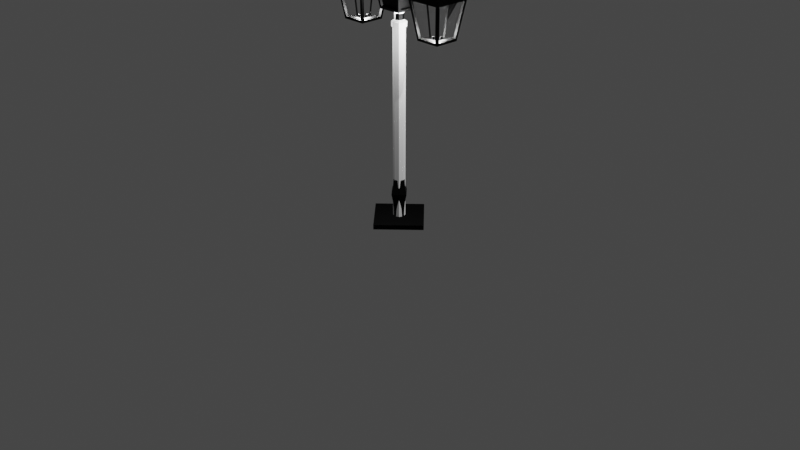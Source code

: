 # Source: Farol04.blend  (saved by Blender 3.6.13; exported with 4.5.12 LTS)
import bpy
from mathutils import Matrix  # noqa: F401  (used for matrix-valued properties, if any)

bpy.ops.wm.read_factory_settings(use_empty=True)
scene = bpy.context.scene
scene.name = 'Scene'

# ---- collections
col_collection = bpy.data.collections.new('Collection'); scene.collection.children.link(col_collection)
col_farol = bpy.data.collections.new('Farol'); scene.collection.children.link(col_farol)

# ---- materials (node trees are filled in below, after node groups)
mat_baseyposte = bpy.data.materials.new('BaseYPoste')
mat_baseyposte.alpha_threshold = 0.0
mat_baseyposte.use_transparent_shadow = False
mat_baseyposte.roughness = 0.5
mat_baseyposte.line_color = (0.0, 0.0, 0.0, 1.0)
mat_base_farol = bpy.data.materials.new('Base_Farol')
mat_base_farol.use_transparent_shadow = False
mat_vidrio = bpy.data.materials.new('Vidrio')
mat_vidrio.use_transparent_shadow = False
mat_vidrio.use_raytrace_refraction = True
mat_vidrio.use_screen_refraction = True
mat_vidrio.thickness_mode = 'SLAB'

# ---- material node trees
mat_baseyposte.use_nodes = True; mat_baseyposte.node_tree.nodes.clear()
_N = mat_baseyposte.node_tree.nodes; _L = mat_baseyposte.node_tree.links
n0 = _N.new('ShaderNodeOutputMaterial'); n0.name = 'Material Output'; n0.location = (300, 300)
n1 = _N.new('ShaderNodeBsdfPrincipled'); n1.name = 'Principled BSDF'; n1.location = (10, 300)
n1.distribution = 'GGX'
n1.subsurface_method = 'RANDOM_WALK_SKIN'
n1.inputs[0].default_value = (0.0, 0.0, 0.0, 1.0)
n1.inputs[1].default_value = 0.5
n1.inputs[3].default_value = 1.45
n1.inputs[13].default_value = 0.2
n1.inputs[27].default_value = (0.0, 0.0, 0.0, 1.0)
n1.inputs[28].default_value = 1.0
_L.new(n1.outputs[0], n0.inputs[0])
n0.is_active_output = True
mat_base_farol.use_nodes = True; mat_base_farol.node_tree.nodes.clear()
_N = mat_base_farol.node_tree.nodes; _L = mat_base_farol.node_tree.links
n0 = _N.new('ShaderNodeBsdfPrincipled'); n0.name = 'Principled BSDF'; n0.location = (10, 300)
n0.distribution = 'GGX'
n0.subsurface_method = 'RANDOM_WALK_SKIN'
n0.inputs[0].default_value = (0.0, 0.0, 0.0, 1.0)
n0.inputs[1].default_value = 0.9724
n0.inputs[3].default_value = 1.45
n0.inputs[13].default_value = 0.2
n0.inputs[27].default_value = (0.0, 0.0, 0.0, 1.0)
n0.inputs[28].default_value = 1.0
n1 = _N.new('ShaderNodeOutputMaterial'); n1.name = 'Material Output'; n1.location = (300, 300)
_L.new(n0.outputs[0], n1.inputs[0])
n1.is_active_output = True
mat_vidrio.use_nodes = True; mat_vidrio.node_tree.nodes.clear()
_N = mat_vidrio.node_tree.nodes; _L = mat_vidrio.node_tree.links
n0 = _N.new('ShaderNodeBsdfPrincipled'); n0.name = 'Principled BSDF'; n0.location = (10, 300)
n0.distribution = 'GGX'
n0.subsurface_method = 'RANDOM_WALK_SKIN'
n0.inputs[0].default_value = (1.0, 1.0, 1.0, 1.0)
n0.inputs[2].default_value = 0.0
n0.inputs[3].default_value = 1.45
n0.inputs[13].default_value = 0.0
n0.inputs[18].default_value = 1.0
n0.inputs[20].default_value = 0.02
n0.inputs[27].default_value = (0.0, 0.0, 0.0, 1.0)
n0.inputs[28].default_value = 1.0
n1 = _N.new('ShaderNodeOutputMaterial'); n1.name = 'Material Output'; n1.location = (300, 300)
n2 = _N.new('ShaderNodeValue'); n2.name = 'Value'; n2.location = (300, 140)
n2.outputs[0].default_value = 0.0
_L.new(n0.outputs[0], n1.inputs[0])
_L.new(n2.outputs[0], n1.inputs[3])
n1.is_active_output = True

# ---- world
world_world = bpy.data.worlds.new('World'); scene.world = world_world
world_world.use_nodes = True; world_world.node_tree.nodes.clear()
_N = world_world.node_tree.nodes; _L = world_world.node_tree.links
n0 = _N.new('ShaderNodeOutputWorld'); n0.name = 'World Output'; n0.location = (300, 300)
n1 = _N.new('ShaderNodeBackground'); n1.name = 'Background'; n1.location = (10, 300)
n1.inputs[0].default_value = (0.05088, 0.05088, 0.05088, 1.0)
_L.new(n1.outputs[0], n0.inputs[0])
n0.is_active_output = True
world_world.color = (0.05088, 0.05088, 0.05088)
world_world.use_sun_shadow = False
world_world.sun_shadow_jitter_overblur = 0.0

# ---- cameras
cam_camera = bpy.data.cameras.new('Camera')
cam_camera.clip_end = 100.0
cam_camera.ortho_scale = 7.314

# ---- lights
light_light = bpy.data.lights.new('Light', 'POINT')
light_light.transmission_factor = 0.0
light_light.energy = 1000.0
light_light.shadow_soft_size = 0.1
light_light.shadow_maximum_resolution = 0.006
light_light.use_absolute_resolution = True
light_point = bpy.data.lights.new('Point', 'POINT')
light_point.transmission_factor = 0.0
light_point.use_shadow = False
light_point.energy = 40.0
light_point.shadow_maximum_resolution = 0.006
light_point.use_absolute_resolution = True
light_point_001 = bpy.data.lights.new('Point.001', 'POINT')
light_point_001.transmission_factor = 0.0
light_point_001.use_shadow = False
light_point_001.energy = 40.0
light_point_001.shadow_maximum_resolution = 0.006
light_point_001.use_absolute_resolution = True
light_point_002 = bpy.data.lights.new('Point.002', 'POINT')
light_point_002.transmission_factor = 0.0
light_point_002.use_shadow = False
light_point_002.energy = 40.0
light_point_002.shadow_maximum_resolution = 0.006
light_point_002.use_absolute_resolution = True

# ---- meshes
me_cube = bpy.data.meshes.new('Cube')
me_cube.from_pydata([(0.0, 0.3536, 0.0), (0.3536, 0.0, 0.05), (-0.3536, 0.0, 0.0), (0.0, -0.3536, 0.0), (0.3536, 0.0, 0.0), (0.0, 0.3536, 0.05), (0.0, -0.3536, 0.05), (-0.3536, 0.0, 0.05)], [], [(2, 0, 4, 3), (3, 6, 7, 2), (0, 5, 1, 4), (4, 1, 6, 3), (2, 7, 5, 0), (7, 6, 1, 5)])
_uv = me_cube.uv_layers.new(name='UVMap')
_uv.uv.foreach_set('vector', [0.125, 0.5, 0.375, 0.5, 0.375, 0.75, 0.125, 0.75, 0.125, 0.75, 0.125, 0.75, 0.125, 0.5, 0.125, 0.5, 0.375, 0.5, 0.375, 0.5, 0.375, 0.75, 0.375, 0.75, 0.375, 0.75, 0.375, 0.75, 0.125, 0.75, 0.125, 0.75, 0.125, 0.5, 0.125, 0.5, 0.375, 0.5, 0.375, 0.5, 0.125, 0.5, 0.125, 0.75, 0.375, 0.75, 0.375, 0.5])
me_cube.materials.append(mat_baseyposte)
me_cube.use_mirror_vertex_groups = False
me_cube.update()
me_circle_001 = bpy.data.meshes.new('Circle.001')
me_circle_001.from_pydata([(-1.397e-09, 0.0625, 0.0), (-0.04419, 0.04419, 0.0), (-0.0625, 0.0, 0.0), (-0.04419, -0.04419, 0.0), (-1.397e-09, -0.0625, 0.0), (0.04419, -0.04419, 0.0), (0.0625, 0.0, 0.0), (0.04419, 0.04419, 0.0), (-1.397e-09, 0.0625, 2.0), (-0.04419, 0.04419, 2.0), (-0.0625, 0.0, 2.0), (-0.04419, -0.04419, 2.0), (-1.397e-09, -0.0625, 2.0), (0.04419, -0.04419, 2.0), (0.0625, 0.0, 2.0), (0.04419, 0.04419, 2.0), (-1.676e-09, 0.075, 2.0), (-0.05303, 0.05303, 2.0), (-0.075, 0.0, 2.0), (-0.05303, -0.05303, 2.0), (-1.676e-09, -0.075, 2.0), (0.05303, -0.05303, 2.0), (0.075, 0.0, 2.0), (0.05303, 0.05303, 2.0), (-1.676e-09, 0.075, 2.05), (-0.05303, 0.05303, 2.05), (-0.075, 0.0, 2.05), (-0.05303, -0.05303, 2.05), (-1.676e-09, -0.075, 2.05), (0.05303, -0.05303, 2.05), (0.075, 0.0, 2.05), (0.05303, 0.05303, 2.05), (-6.054e-10, 0.0375, 2.075), (-0.02652, 0.02652, 2.075), (-0.0375, 0.0, 2.075), (-0.02652, -0.02652, 2.075), (-6.054e-10, -0.0375, 2.075), (0.02652, -0.02652, 2.075), (0.0375, 0.0, 2.075), (0.02652, 0.02652, 2.075), (-6.054e-10, 0.0375, 2.125), (-0.02652, 0.02652, 2.125), (-0.0375, 0.0, 2.125), (-0.02652, -0.02652, 2.125), (-6.054e-10, -0.0375, 2.125), (0.02652, -0.02652, 2.125), (0.0375, 0.0, 2.125), (0.02652, 0.02652, 2.125), (-1.863e-09, 0.09375, 2.175), (-0.06629, 0.06629, 2.175), (-0.09375, 0.0, 2.175), (-0.06629, -0.06629, 2.175), (-1.863e-09, -0.09375, 2.175), (0.06629, -0.06629, 2.175), (0.09375, 0.0, 2.175), (0.06629, 0.06629, 2.175)], [], [(2, 10, 9, 1), (7, 15, 14, 6), (5, 13, 12, 4), (3, 11, 10, 2), (1, 9, 8, 0), (0, 8, 15, 7), (6, 14, 13, 5), (4, 12, 11, 3), (1, 0, 7, 6, 5, 4, 3, 2), (14, 15, 23, 22), (12, 13, 21, 20), (10, 11, 19, 18), (8, 9, 17, 16), (15, 8, 16, 23), (13, 14, 22, 21), (11, 12, 20, 19), (9, 10, 18, 17), (22, 23, 31, 30), (20, 21, 29, 28), (18, 19, 27, 26), (16, 17, 25, 24), (23, 16, 24, 31), (21, 22, 30, 29), (19, 20, 28, 27), (17, 18, 26, 25), (27, 28, 36, 35), (25, 26, 34, 33), (30, 31, 39, 38), (28, 29, 37, 36), (26, 27, 35, 34), (24, 25, 33, 32), (31, 24, 32, 39), (29, 30, 38, 37), (39, 32, 40, 47), (37, 38, 46, 45), (35, 36, 44, 43), (33, 34, 42, 41), (38, 39, 47, 46), (36, 37, 45, 44), (34, 35, 43, 42), (32, 33, 41, 40), (40, 41, 49, 48), (47, 40, 48, 55), (45, 46, 54, 53), (43, 44, 52, 51), (41, 42, 50, 49), (46, 47, 55, 54), (44, 45, 53, 52), (42, 43, 51, 50), (49, 50, 51, 52, 53, 54, 55, 48)])
_uv = me_circle_001.uv_layers.new(name='UVMap')
_uv.uv.foreach_set('vector', [0.0, 0.0, 0.0, 0.0, 0.0, 0.0, 0.0, 0.0, 0.0, 0.0, 0.0, 0.0, 0.0, 0.0, 0.0, 0.0, 0.0, 0.0, 0.0, 0.0, 0.0, 0.0, 0.0, 0.0, 0.0, 0.0, 0.0, 0.0, 0.0, 0.0, 0.0, 0.0, 0.0, 0.0, 0.0, 0.0, 0.0, 0.0, 0.0, 0.0, 0.0, 0.0, 0.0, 0.0, 0.0, 0.0, 0.0, 0.0, 0.0, 0.0, 0.0, 0.0, 0.0, 0.0, 0.0, 0.0, 0.0, 0.0, 0.0, 0.0, 0.0, 0.0, 0.0, 0.0, 0.0, 0.0, 0.0, 0.0, 0.0, 0.0, 0.0, 0.0, 0.0, 0.0, 0.0, 0.0, 0.0, 0.0, 0.0, 0.0, 0.0, 0.0, 0.0, 0.0, 0.0, 0.0, 0.0, 0.0, 0.0, 0.0, 0.0, 0.0, 0.0, 0.0, 0.0, 0.0, 0.0, 0.0, 0.0, 0.0, 0.0, 0.0, 0.0, 0.0, 0.0, 0.0, 0.0, 0.0, 0.0, 0.0, 0.0, 0.0, 0.0, 0.0, 0.0, 0.0, 0.0, 0.0, 0.0, 0.0, 0.0, 0.0, 0.0, 0.0, 0.0, 0.0, 0.0, 0.0, 0.0, 0.0, 0.0, 0.0, 0.0, 0.0, 0.0, 0.0, 0.0, 0.0, 0.0, 0.0, 0.0, 0.0, 0.0, 0.0, 0.0, 0.0, 0.0, 0.0, 0.0, 0.0, 0.0, 0.0, 0.0, 0.0, 0.0, 0.0, 0.0, 0.0, 0.0, 0.0, 0.0, 0.0, 0.0, 0.0, 0.0, 0.0, 0.0, 0.0, 0.0, 0.0, 0.0, 0.0, 0.0, 0.0, 0.0, 0.0, 0.0, 0.0, 0.0, 0.0, 0.0, 0.0, 0.0, 0.0, 0.0, 0.0, 0.0, 0.0, 0.0, 0.0, 0.0, 0.0, 0.0, 0.0, 0.0, 0.0, 0.0, 0.0, 0.0, 0.0, 0.0, 0.0, 0.0, 0.0, 0.0, 0.0, 0.0, 0.0, 0.0, 0.0, 0.0, 0.0, 0.0, 0.0, 0.0, 0.0, 0.0, 0.0, 0.0, 0.0, 0.0, 0.0, 0.0, 0.0, 0.0, 0.0, 0.0, 0.0, 0.0, 0.0, 0.0, 0.0, 0.0, 0.0, 0.0, 0.0, 0.0, 0.0, 0.0, 0.0, 0.0, 0.0, 0.0, 0.0, 0.0, 0.0, 0.0, 0.0, 0.0, 0.0, 0.0, 0.0, 0.0, 0.0, 0.0, 0.0, 0.0, 0.0, 0.0, 0.0, 0.0, 0.0, 0.0, 0.0, 0.0, 0.0, 0.0, 0.0, 0.0, 0.0, 0.0, 0.0, 0.0, 0.0, 0.0, 0.0, 0.0, 0.0, 0.0, 0.0, 0.0, 0.0, 0.0, 0.0, 0.0, 0.0, 0.0, 0.0, 0.0, 0.0, 0.0, 0.0, 0.0, 0.0, 0.0, 0.0, 0.0, 0.0, 0.0, 0.0, 0.0, 0.0, 0.0, 0.0, 0.0, 0.0, 0.0, 0.0, 0.0, 0.0, 0.0, 0.0, 0.0, 0.0, 0.0, 0.0, 0.0, 0.0, 0.0, 0.0, 0.0, 0.0, 0.0, 0.0, 0.0, 0.0, 0.0, 0.0, 0.0, 0.0, 0.0, 0.0, 0.0, 0.0, 0.0, 0.0, 0.0, 0.0, 0.0, 0.0, 0.0, 0.0, 0.0, 0.0, 0.0, 0.0, 0.0, 0.0, 0.0, 0.0, 0.0, 0.0, 0.0, 0.0, 0.0, 0.0, 0.0, 0.0, 0.0, 0.0, 0.0, 0.0, 0.0, 0.0, 0.0, 0.0, 0.0, 0.0, 0.0, 0.0, 0.0, 0.0, 0.0, 0.0, 0.0, 0.0, 0.0, 0.0, 0.0, 0.0, 0.0, 0.0, 0.0, 0.0, 0.0, 0.0, 0.0, 0.0, 0.0, 0.0, 0.0, 0.0, 0.0, 0.0, 0.0, 0.0, 0.0, 0.0, 0.0, 0.0, 0.0, 0.0, 0.0, 0.0, 0.0, 0.0, 0.0, 0.0, 0.0, 0.0, 0.0, 0.0, 0.0, 0.0, 0.0, 0.0])
me_circle_001.update()
me_cube_001 = bpy.data.meshes.new('Cube.001')
me_cube_001.from_pydata([(0.1289, 0.1036, 2.195), (-0.1036, 0.1289, 2.195), (-0.1036, -0.1289, 2.195), (0.1036, -0.1289, 2.195), (0.1836, 0.1583, 2.545), (-0.1583, 0.1836, 2.545), (-0.1583, -0.1836, 2.545), (0.1583, -0.1836, 2.545), (0.2344, 0.2344, 2.57), (-0.2344, 0.2344, 2.57), (-0.2344, -0.2344, 2.57), (0.2344, -0.2344, 2.57), (0.2461, 0.2461, 2.62), (-0.2461, 0.2461, 2.62), (-0.2461, -0.2461, 2.62), (0.2461, -0.2461, 2.62), (0.1846, 0.1846, 2.62), (-0.1846, 0.1846, 2.62), (-0.1846, -0.1846, 2.62), (0.1846, -0.1846, 2.62), (0.0, 0.0, 2.92), (-0.09229, 0.09229, 2.72), (-0.06152, 0.06152, 2.82), (0.06152, 0.06152, 2.82), (0.09229, 0.09229, 2.72), (0.09229, -0.09229, 2.72), (0.06152, -0.06152, 2.82), (-0.06152, -0.06152, 2.82), (-0.09229, -0.09229, 2.72), (-0.01538, 0.01538, 2.87), (0.01538, -0.01538, 2.87), (0.01538, 0.01538, 2.87), (-0.01538, -0.01538, 2.87), (-0.1289, -0.1036, 2.195), (0.1289, -0.1036, 2.195), (-0.1836, -0.1583, 2.545), (0.1836, -0.1583, 2.545), (0.125, -0.125, 2.17), (0.1036, 0.1289, 2.195), (0.1875, -0.1875, 2.57), (0.1583, 0.1836, 2.545), (0.125, 0.125, 2.17), (-0.1289, 0.1036, 2.195), (0.1875, 0.1875, 2.57), (-0.1836, 0.1583, 2.545), (-0.125, 0.125, 2.17), (-0.125, -0.125, 2.17), (-0.1875, 0.1875, 2.57), (-0.1875, -0.1875, 2.57), (-0.1039, -0.1039, 2.199), (0.1039, -0.1039, 2.199), (-0.1586, -0.1586, 2.549), (0.1586, -0.1586, 2.549), (0.1039, 0.1039, 2.199), (0.1586, 0.1586, 2.549), (-0.1039, 0.1039, 2.199), (-0.1586, 0.1586, 2.549)], [], [(45, 41, 37, 46), (39, 43, 8, 11), (38, 1, 55, 53), (7, 6, 51, 52), (34, 0, 53, 50), (2, 3, 50, 49), (43, 47, 9, 8), (48, 39, 11, 10), (47, 48, 10, 9), (10, 11, 15, 14), (9, 10, 14, 13), (11, 8, 12, 15), (8, 9, 13, 12), (15, 12, 16, 19), (12, 13, 17, 16), (14, 15, 19, 18), (13, 14, 18, 17), (31, 29, 20), (32, 30, 20), (29, 32, 20), (30, 31, 20), (19, 16, 24, 25), (25, 24, 23, 26), (17, 18, 28, 21), (21, 28, 27, 22), (18, 19, 25, 28), (28, 25, 26, 27), (16, 17, 21, 24), (24, 21, 22, 23), (26, 23, 31, 30), (22, 27, 32, 29), (27, 26, 30, 32), (23, 22, 29, 31), (3, 2, 46, 37), (6, 7, 39, 48), (2, 6, 48, 46), (7, 3, 37, 39), (0, 34, 37, 41), (36, 4, 43, 39), (34, 36, 39, 37), (4, 0, 41, 43), (1, 38, 41, 45), (40, 5, 47, 43), (5, 1, 45, 47), (38, 40, 43, 41), (33, 42, 45, 46), (44, 35, 48, 47), (35, 33, 46, 48), (42, 44, 47, 45), (50, 52, 51, 49), (49, 51, 56, 55), (53, 54, 52, 50), (55, 56, 54, 53), (4, 36, 52, 54), (42, 33, 49, 55), (6, 2, 49, 51), (5, 40, 54, 56), (36, 34, 50, 52), (35, 44, 56, 51), (3, 7, 52, 50), (1, 5, 56, 55), (0, 4, 54, 53), (33, 35, 51, 49), (40, 38, 53, 54), (44, 42, 55, 56), (49, 50, 53, 55), (56, 54, 52, 51)])
_uv = me_cube_001.uv_layers.new(name='UVMap')
_uv.uv.foreach_set('vector', [0.125, 0.5, 0.375, 0.5, 0.375, 0.75, 0.125, 0.75, 0.375, 0.75, 0.375, 0.5, 0.375, 0.5, 0.375, 0.75, 0.3517, 0.5, 0.1483, 0.5, 0.1483, 0.5, 0.3517, 0.5, 0.3571, 0.75, 0.1429, 0.75, 0.1429, 0.75, 0.3571, 0.75, 0.375, 0.7267, 0.375, 0.5233, 0.375, 0.5233, 0.375, 0.7267, 0.1483, 0.75, 0.3517, 0.75, 0.3517, 0.75, 0.1483, 0.75, 0.375, 0.5, 0.125, 0.5, 0.125, 0.5, 0.375, 0.5, 0.125, 0.75, 0.375, 0.75, 0.375, 0.75, 0.125, 0.75, 0.125, 0.5, 0.125, 0.75, 0.125, 0.75, 0.125, 0.5, 0.125, 0.75, 0.375, 0.75, 0.375, 0.75, 0.125, 0.75, 0.125, 0.5, 0.125, 0.75, 0.125, 0.75, 0.125, 0.5, 0.375, 0.75, 0.375, 0.5, 0.375, 0.5, 0.375, 0.75, 0.375, 0.5, 0.125, 0.5, 0.125, 0.5, 0.375, 0.5, 0.375, 0.75, 0.375, 0.5, 0.375, 0.5, 0.375, 0.75, 0.375, 0.5, 0.125, 0.5, 0.125, 0.5, 0.375, 0.5, 0.125, 0.75, 0.375, 0.75, 0.375, 0.75, 0.125, 0.75, 0.125, 0.5, 0.125, 0.75, 0.125, 0.75, 0.125, 0.5, 0.375, 0.5, 0.125, 0.5, 0.375, 0.5, 0.125, 0.75, 0.375, 0.75, 0.125, 0.75, 0.125, 0.5, 0.125, 0.75, 0.125, 0.5, 0.375, 0.75, 0.375, 0.5, 0.375, 0.75, 0.375, 0.75, 0.375, 0.5, 0.375, 0.5, 0.375, 0.75, 0.375, 0.75, 0.375, 0.5, 0.375, 0.5, 0.375, 0.75, 0.125, 0.5, 0.125, 0.75, 0.125, 0.75, 0.125, 0.5, 0.125, 0.5, 0.125, 0.75, 0.125, 0.75, 0.125, 0.5, 0.125, 0.75, 0.375, 0.75, 0.375, 0.75, 0.125, 0.75, 0.125, 0.75, 0.375, 0.75, 0.375, 0.75, 0.125, 0.75, 0.375, 0.5, 0.125, 0.5, 0.125, 0.5, 0.375, 0.5, 0.375, 0.5, 0.125, 0.5, 0.125, 0.5, 0.375, 0.5, 0.375, 0.75, 0.375, 0.5, 0.375, 0.5, 0.375, 0.75, 0.125, 0.5, 0.125, 0.75, 0.125, 0.75, 0.125, 0.5, 0.125, 0.75, 0.375, 0.75, 0.375, 0.75, 0.125, 0.75, 0.375, 0.5, 0.125, 0.5, 0.125, 0.5, 0.375, 0.5, 0.3517, 0.75, 0.1483, 0.75, 0.125, 0.75, 0.375, 0.75, 0.1429, 0.75, 0.3571, 0.75, 0.375, 0.75, 0.125, 0.75, 0.1483, 0.75, 0.1429, 0.75, 0.125, 0.75, 0.125, 0.75, 0.3571, 0.75, 0.3517, 0.75, 0.375, 0.75, 0.375, 0.75, 0.375, 0.5233, 0.375, 0.7267, 0.375, 0.75, 0.375, 0.5, 0.375, 0.7321, 0.375, 0.5179, 0.375, 0.5, 0.375, 0.75, 0.375, 0.7267, 0.375, 0.7321, 0.375, 0.75, 0.375, 0.75, 0.375, 0.5179, 0.375, 0.5233, 0.375, 0.5, 0.375, 0.5, 0.1483, 0.5, 0.3517, 0.5, 0.375, 0.5, 0.125, 0.5, 0.3571, 0.5, 0.1429, 0.5, 0.125, 0.5, 0.375, 0.5, 0.1429, 0.5, 0.1483, 0.5, 0.125, 0.5, 0.125, 0.5, 0.3517, 0.5, 0.3571, 0.5, 0.375, 0.5, 0.375, 0.5, 0.125, 0.7267, 0.125, 0.5233, 0.125, 0.5, 0.125, 0.75, 0.125, 0.5179, 0.125, 0.7321, 0.125, 0.75, 0.125, 0.5, 0.125, 0.7321, 0.125, 0.7267, 0.125, 0.75, 0.125, 0.75, 0.125, 0.5233, 0.125, 0.5179, 0.125, 0.5, 0.125, 0.5, 0.3517, 0.75, 0.3571, 0.75, 0.1429, 0.75, 0.1483, 0.75, 0.125, 0.7267, 0.125, 0.7321, 0.125, 0.5179, 0.125, 0.5233, 0.375, 0.5233, 0.375, 0.5179, 0.375, 0.7321, 0.375, 0.7267, 0.1483, 0.5, 0.1429, 0.5, 0.3571, 0.5, 0.3517, 0.5, 0.375, 0.5179, 0.375, 0.7321, 0.375, 0.7321, 0.375, 0.5179, 0.125, 0.5233, 0.125, 0.7267, 0.125, 0.7267, 0.125, 0.5233, 0.1429, 0.75, 0.1483, 0.75, 0.1483, 0.75, 0.1429, 0.75, 0.1429, 0.5, 0.3571, 0.5, 0.3571, 0.5, 0.1429, 0.5, 0.375, 0.7321, 0.375, 0.7267, 0.375, 0.7267, 0.375, 0.7321, 0.125, 0.7321, 0.125, 0.5179, 0.125, 0.5179, 0.125, 0.7321, 0.3517, 0.75, 0.3571, 0.75, 0.3571, 0.75, 0.3517, 0.75, 0.1483, 0.5, 0.1429, 0.5, 0.1429, 0.5, 0.1483, 0.5, 0.375, 0.5233, 0.375, 0.5179, 0.375, 0.5179, 0.375, 0.5233, 0.125, 0.7267, 0.125, 0.7321, 0.125, 0.7321, 0.125, 0.7267, 0.3571, 0.5, 0.3517, 0.5, 0.3517, 0.5, 0.3571, 0.5, 0.125, 0.5179, 0.125, 0.5233, 0.125, 0.5233, 0.125, 0.5179, 0.0, 0.0, 0.0, 0.0, 0.0, 0.0, 0.0, 0.0, 0.0, 0.0, 0.0, 0.0, 0.0, 0.0, 0.0, 0.0])
me_cube_001.materials.append(mat_baseyposte)
me_cube_001.use_mirror_vertex_groups = False
me_cube_001.update()
me_beziercurve = bpy.data.meshes.new('BezierCurve')
me_beziercurve.from_pydata([(0.55, 0.0125, 2.847), (0.55, -0.025, 2.825), (0.55, -0.0125, 2.803), (0.55, 0.025, 2.825), (0.0, 0.0125, 2.546), (0.0, -0.025, 2.525), (0.0, -0.0125, 2.546), (0.0, -0.0125, 2.503), (0.0, 0.0125, 2.503), (0.0, 0.025, 2.525), (0.1013, 0.0125, 2.549), (0.1013, -0.0125, 2.549), (0.1048, -0.025, 2.528), (0.1082, -0.0125, 2.507), (0.1082, 0.0125, 2.507), (0.1048, 0.025, 2.528), (0.1687, 0.0125, 2.563), (0.1687, -0.0125, 2.563), (0.1772, -0.025, 2.543), (0.1858, -0.0125, 2.524), (0.1858, 0.0125, 2.524), (0.1772, 0.025, 2.543), (0.2093, 0.0125, 2.587), (0.2093, -0.0125, 2.587), (0.2239, -0.025, 2.571), (0.2386, -0.0125, 2.555), (0.2386, 0.0125, 2.555), (0.2239, 0.025, 2.571), (0.2324, 0.0125, 2.619), (0.2324, -0.0125, 2.619), (0.2515, -0.025, 2.609), (0.2706, -0.0125, 2.599), (0.2706, 0.0125, 2.599), (0.2515, 0.025, 2.609), (0.2454, 0.0125, 2.66), (0.2454, -0.0125, 2.66), (0.2663, -0.025, 2.655), (0.2872, -0.0125, 2.65), (0.2872, 0.0125, 2.65), (0.2663, 0.025, 2.655), (0.2538, 0.0125, 2.709), (0.2538, -0.0125, 2.709), (0.275, -0.025, 2.706), (0.2962, -0.0125, 2.703), (0.2962, 0.0125, 2.703), (0.275, 0.025, 2.706), (0.2628, 0.0125, 2.758), (0.2628, -0.0125, 2.758), (0.2834, -0.025, 2.752), (0.304, -0.0125, 2.746), (0.304, 0.0125, 2.746), (0.2834, 0.025, 2.752), (0.2805, 0.0125, 2.799), (0.2805, -0.0125, 2.799), (0.2977, -0.025, 2.786), (0.3149, -0.0125, 2.773), (0.3149, 0.0125, 2.773), (0.2977, 0.025, 2.786), (0.3142, 0.0125, 2.828), (0.3142, -0.0125, 2.828), (0.3246, -0.025, 2.809), (0.335, -0.0125, 2.79), (0.335, 0.0125, 2.79), (0.3246, 0.025, 2.809), (0.3666, 0.0125, 2.843), (0.3666, -0.0125, 2.843), (0.3711, -0.025, 2.822), (0.3755, -0.0125, 2.801), (0.3755, 0.0125, 2.801), (0.3711, 0.025, 2.822), (0.4425, 0.0125, 2.847), (0.4425, -0.0125, 2.847), (0.4439, -0.025, 2.826), (0.4453, -0.0125, 2.804), (0.4453, 0.0125, 2.804), (0.4439, 0.025, 2.826), (0.55, -0.0125, 2.847), (0.55, 0.0125, 2.803), (0.6289, 0.1036, 1.995), (0.3964, 0.1289, 1.995), (0.3964, -0.1289, 1.995), (0.6036, -0.1289, 1.995), (0.6836, 0.1583, 2.345), (0.3417, 0.1836, 2.345), (0.3417, -0.1836, 2.345), (0.6583, -0.1836, 2.345), (0.7344, 0.2344, 2.37), (0.2656, 0.2344, 2.37), (0.2656, -0.2344, 2.37), (0.7344, -0.2344, 2.37), (0.7461, 0.2461, 2.42), (0.2539, 0.2461, 2.42), (0.2539, -0.2461, 2.42), (0.7461, -0.2461, 2.42), (0.6846, 0.1846, 2.42), (0.3154, 0.1846, 2.42), (0.3154, -0.1846, 2.42), (0.6846, -0.1846, 2.42), (0.4077, 0.09229, 2.52), (0.4385, 0.06152, 2.62), (0.5615, 0.06152, 2.62), (0.5923, 0.09229, 2.52), (0.5923, -0.09229, 2.52), (0.5615, -0.06152, 2.62), (0.4385, -0.06152, 2.62), (0.4077, -0.09229, 2.52), (0.4921, 0.007881, 2.67), (0.5079, -0.007881, 2.67), (0.5079, 0.007881, 2.67), (0.4921, -0.007881, 2.67), (0.3711, -0.1036, 1.995), (0.6289, -0.1036, 1.995), (0.3164, -0.1583, 2.345), (0.6836, -0.1583, 2.345), (0.625, -0.125, 1.97), (0.6036, 0.1289, 1.995), (0.6875, -0.1875, 2.37), (0.6583, 0.1836, 2.345), (0.625, 0.125, 1.97), (0.3711, 0.1036, 1.995), (0.6875, 0.1875, 2.37), (0.3164, 0.1583, 2.345), (0.375, 0.125, 1.97), (0.375, -0.125, 1.97), (0.3125, 0.1875, 2.37), (0.3125, -0.1875, 2.37), (0.3961, -0.1039, 1.999), (0.6039, -0.1039, 1.999), (0.3414, -0.1586, 2.349), (0.6586, -0.1586, 2.349), (0.6039, 0.1039, 1.999), (0.6586, 0.1586, 2.349), (0.3961, 0.1039, 1.999), (0.3414, 0.1586, 2.349), (0.0, 0.3536, 0.0), (0.07071, 0.0, 0.05), (0.0, -0.3536, 0.0), (0.3536, 0.0, 0.0), (0.0, 0.07071, 0.05), (0.0, -0.07071, 0.05), (0.0, 0.04625, 0.025), (0.0, -0.04625, 0.025), (0.0327, -0.0327, 0.025), (0.04625, 0.0, 0.025), (0.0327, 0.0327, 0.025), (0.0, 0.04625, 2.5), (0.0, -0.04625, 2.5), (0.0327, -0.0327, 2.5), (0.04625, 0.0, 2.5), (0.0327, 0.0327, 2.5), (0.0, 0.0555, 2.5), (0.0, -0.0555, 2.5), (0.03924, -0.03924, 2.5), (0.0555, 0.0, 2.5), (0.03924, 0.03924, 2.5), (0.0, 0.0555, 2.55), (0.0, -0.0555, 2.55), (0.03924, -0.03924, 2.55), (0.0555, 0.0, 2.55), (0.03924, 0.03924, 2.55), (0.0, 0.0375, 2.575), (0.0, -0.0375, 2.575), (0.02652, -0.02652, 2.575), (0.0375, 0.0, 2.575), (0.02652, 0.02652, 2.575), (0.0, 0.0375, 2.625), (0.0, -0.0375, 2.625), (0.02652, -0.02652, 2.625), (0.0375, 0.0, 2.625), (0.02652, 0.02652, 2.625), (0.3536, 0.0, 0.05), (0.0, 0.3536, 0.05), (0.0, -0.3536, 0.05), (0.1061, 0.0, 0.3), (0.0, 0.1061, 0.3), (0.0, -0.1061, 0.3), (0.0, 0.08353, 0.375), (0.08353, 0.0, 0.375), (0.0, -0.08353, 0.375), (0.07425, 0.0, 0.1333), (0.08485, 0.0, 0.2167), (0.0, -0.08485, 0.2167), (0.0, -0.07425, 0.1333), (0.0, 0.08485, 0.2167), (0.0, 0.07425, 0.1333), (0.07248, 4.657e-10, 0.45), (0.07981, 0.0, 0.445), (0.0, 0.07981, 0.445), (0.0, 0.07248, 0.45), (0.0, -0.07248, 0.45), (0.0, -0.07981, 0.445), (0.0, 0.009375, 2.645), (0.0, -0.009375, 2.645), (0.006629, -0.006629, 2.645), (0.009375, 0.0, 2.645), (0.006629, 0.006629, 2.645), (0.0, 0.045, 2.625), (0.0, -0.045, 2.625), (0.03182, -0.03182, 2.625), (0.045, 0.0, 2.625), (0.03182, 0.03182, 2.625), (0.0, 0.045, 2.645), (0.0, -0.045, 2.645), (0.03182, -0.03182, 2.645), (0.045, 0.0, 2.645), (0.03182, 0.03182, 2.645), (0.0, 0.009375, 2.67), (0.0, -0.009375, 2.67), (0.006629, -0.006629, 2.67), (0.009375, 0.0, 2.67), (0.006629, 0.006629, 2.67), (0.5103, -0.01031, 1.98), (0.5, -0.01457, 1.98), (0.5146, 0.0, 1.98), (0.5103, 0.01031, 1.98), (0.5, 0.01457, 1.98), (0.4897, -0.01031, 1.98), (0.4854, 0.0, 1.98), (0.4897, 0.01031, 1.98), (0.5103, -0.01031, 2.03), (0.5, -0.01457, 2.03), (0.5146, 0.0, 2.03), (0.5103, 0.01031, 2.03), (0.5, 0.01457, 2.03), (0.4897, -0.01031, 2.03), (0.4854, 0.0, 2.03), (0.4897, 0.01031, 2.03), (0.5154, 0.01538, 2.67), (0.5154, -0.01538, 2.67), (0.4846, -0.01538, 2.67), (0.4846, 0.01538, 2.67), (0.4921, 0.007881, 2.82), (0.5079, -0.007881, 2.82), (0.5079, 0.007881, 2.82), (0.4921, -0.007881, 2.82), (-0.55, 0.0125, 2.847), (-0.55, -0.0125, 2.847), (-0.55, -0.025, 2.825), (-0.55, 0.0125, 2.803), (-0.55, 0.025, 2.825), (-0.1013, 0.0125, 2.549), (-0.1013, -0.0125, 2.549), (-0.1048, -0.025, 2.528), (-0.1082, -0.0125, 2.507), (-0.1082, 0.0125, 2.507), (-0.1048, 0.025, 2.528), (-0.1687, 0.0125, 2.563), (-0.1687, -0.0125, 2.563), (-0.1772, -0.025, 2.543), (-0.1858, -0.0125, 2.524), (-0.1858, 0.0125, 2.524), (-0.1772, 0.025, 2.543), (-0.2093, 0.0125, 2.587), (-0.2093, -0.0125, 2.587), (-0.2239, -0.025, 2.571), (-0.2386, -0.0125, 2.555), (-0.2386, 0.0125, 2.555), (-0.2239, 0.025, 2.571), (-0.2324, 0.0125, 2.619), (-0.2324, -0.0125, 2.619), (-0.2515, -0.025, 2.609), (-0.2706, -0.0125, 2.599), (-0.2706, 0.0125, 2.599), (-0.2515, 0.025, 2.609), (-0.2454, 0.0125, 2.66), (-0.2454, -0.0125, 2.66), (-0.2663, -0.025, 2.655), (-0.2872, -0.0125, 2.65), (-0.2872, 0.0125, 2.65), (-0.2663, 0.025, 2.655), (-0.2538, 0.0125, 2.709), (-0.2538, -0.0125, 2.709), (-0.275, -0.025, 2.706), (-0.2962, -0.0125, 2.703), (-0.2962, 0.0125, 2.703), (-0.275, 0.025, 2.706), (-0.2628, 0.0125, 2.758), (-0.2628, -0.0125, 2.758), (-0.2834, -0.025, 2.752), (-0.304, -0.0125, 2.746), (-0.304, 0.0125, 2.746), (-0.2834, 0.025, 2.752), (-0.2805, 0.0125, 2.799), (-0.2805, -0.0125, 2.799), (-0.2977, -0.025, 2.786), (-0.3149, -0.0125, 2.773), (-0.3149, 0.0125, 2.773), (-0.2977, 0.025, 2.786), (-0.3142, 0.0125, 2.828), (-0.3142, -0.0125, 2.828), (-0.3246, -0.025, 2.809), (-0.335, -0.0125, 2.79), (-0.335, 0.0125, 2.79), (-0.3246, 0.025, 2.809), (-0.3666, 0.0125, 2.843), (-0.3666, -0.0125, 2.843), (-0.3711, -0.025, 2.822), (-0.3755, -0.0125, 2.801), (-0.3755, 0.0125, 2.801), (-0.3711, 0.025, 2.822), (-0.4425, 0.0125, 2.847), (-0.4425, -0.0125, 2.847), (-0.4439, -0.025, 2.826), (-0.4453, -0.0125, 2.804), (-0.4453, 0.0125, 2.804), (-0.4439, 0.025, 2.826), (-0.55, -0.0125, 2.803), (-0.6289, 0.1036, 1.995), (-0.3964, 0.1289, 1.995), (-0.3964, -0.1289, 1.995), (-0.6036, -0.1289, 1.995), (-0.6836, 0.1583, 2.345), (-0.3417, 0.1836, 2.345), (-0.3417, -0.1836, 2.345), (-0.6583, -0.1836, 2.345), (-0.7344, 0.2344, 2.37), (-0.2656, 0.2344, 2.37), (-0.2656, -0.2344, 2.37), (-0.7344, -0.2344, 2.37), (-0.7461, 0.2461, 2.42), (-0.2539, 0.2461, 2.42), (-0.2539, -0.2461, 2.42), (-0.7461, -0.2461, 2.42), (-0.6846, 0.1846, 2.42), (-0.3154, 0.1846, 2.42), (-0.3154, -0.1846, 2.42), (-0.6846, -0.1846, 2.42), (-0.4077, 0.09229, 2.52), (-0.4385, 0.06152, 2.62), (-0.5615, 0.06152, 2.62), (-0.5923, 0.09229, 2.52), (-0.5923, -0.09229, 2.52), (-0.5615, -0.06152, 2.62), (-0.4385, -0.06152, 2.62), (-0.4077, -0.09229, 2.52), (-0.4921, 0.007881, 2.67), (-0.5079, -0.007881, 2.67), (-0.5079, 0.007881, 2.67), (-0.4921, -0.007881, 2.67), (-0.3711, -0.1036, 1.995), (-0.6289, -0.1036, 1.995), (-0.3164, -0.1583, 2.345), (-0.6836, -0.1583, 2.345), (-0.625, -0.125, 1.97), (-0.6036, 0.1289, 1.995), (-0.6875, -0.1875, 2.37), (-0.6583, 0.1836, 2.345), (-0.625, 0.125, 1.97), (-0.3711, 0.1036, 1.995), (-0.6875, 0.1875, 2.37), (-0.3164, 0.1583, 2.345), (-0.375, 0.125, 1.97), (-0.375, -0.125, 1.97), (-0.3125, 0.1875, 2.37), (-0.3125, -0.1875, 2.37), (-0.3961, -0.1039, 1.999), (-0.6039, -0.1039, 1.999), (-0.3414, -0.1586, 2.349), (-0.6586, -0.1586, 2.349), (-0.6039, 0.1039, 1.999), (-0.6586, 0.1586, 2.349), (-0.3961, 0.1039, 1.999), (-0.3414, 0.1586, 2.349), (-0.07071, 0.0, 0.05), (-0.3536, 0.0, 0.0), (-0.0327, -0.0327, 0.025), (-0.04625, 0.0, 0.025), (-0.0327, 0.0327, 0.025), (-0.0327, -0.0327, 2.5), (-0.04625, 0.0, 2.5), (-0.0327, 0.0327, 2.5), (-0.03924, -0.03924, 2.5), (-0.0555, 0.0, 2.5), (-0.03924, 0.03924, 2.5), (-0.03924, -0.03924, 2.55), (-0.0555, 0.0, 2.55), (-0.03924, 0.03924, 2.55), (-0.02652, -0.02652, 2.575), (-0.0375, 0.0, 2.575), (-0.02652, 0.02652, 2.575), (-0.02652, -0.02652, 2.625), (-0.0375, 0.0, 2.625), (-0.02652, 0.02652, 2.625), (-0.3536, 0.0, 0.05), (-0.1061, 0.0, 0.3), (-0.08353, 0.0, 0.375), (-0.07425, 0.0, 0.1333), (-0.08485, 0.0, 0.2167), (-0.07248, 4.657e-10, 0.45), (-0.07981, 0.0, 0.445), (-0.006629, -0.006629, 2.645), (-0.009375, 0.0, 2.645), (-0.006629, 0.006629, 2.645), (-0.03182, -0.03182, 2.625), (-0.045, 0.0, 2.625), (-0.03182, 0.03182, 2.625), (-0.03182, -0.03182, 2.645), (-0.045, 0.0, 2.645), (-0.03182, 0.03182, 2.645), (-0.006629, -0.006629, 2.67), (-0.009375, 0.0, 2.67), (-0.006629, 0.006629, 2.67), (-0.5103, -0.01031, 1.98), (-0.5, -0.01457, 1.98), (-0.5146, 0.0, 1.98), (-0.5103, 0.01031, 1.98), (-0.5, 0.01457, 1.98), (-0.4897, -0.01031, 1.98), (-0.4854, 0.0, 1.98), (-0.4897, 0.01031, 1.98), (-0.5103, -0.01031, 2.03), (-0.5, -0.01457, 2.03), (-0.5146, 0.0, 2.03), (-0.5103, 0.01031, 2.03), (-0.5, 0.01457, 2.03), (-0.4897, -0.01031, 2.03), (-0.4854, 0.0, 2.03), (-0.4897, 0.01031, 2.03), (-0.5154, 0.01538, 2.67), (-0.5154, -0.01538, 2.67), (-0.4846, -0.01538, 2.67), (-0.4846, 0.01538, 2.67), (-0.4921, 0.007881, 2.82), (-0.5079, -0.007881, 2.82), (-0.5079, 0.007881, 2.82), (-0.4921, -0.007881, 2.82)], [], [(239, 238, 306, 237, 236, 235), (2, 77, 3, 0, 76, 1), (4, 10, 15, 9), (6, 11, 10, 4), (5, 12, 11, 6), (7, 13, 12, 5), (8, 14, 13, 7), (9, 15, 14, 8), (10, 16, 21, 15), (11, 17, 16, 10), (12, 18, 17, 11), (13, 19, 18, 12), (14, 20, 19, 13), (15, 21, 20, 14), (16, 22, 27, 21), (17, 23, 22, 16), (18, 24, 23, 17), (19, 25, 24, 18), (20, 26, 25, 19), (21, 27, 26, 20), (22, 28, 33, 27), (23, 29, 28, 22), (24, 30, 29, 23), (25, 31, 30, 24), (26, 32, 31, 25), (27, 33, 32, 26), (28, 34, 39, 33), (29, 35, 34, 28), (30, 36, 35, 29), (31, 37, 36, 30), (32, 38, 37, 31), (33, 39, 38, 32), (34, 40, 45, 39), (35, 41, 40, 34), (36, 42, 41, 35), (37, 43, 42, 36), (38, 44, 43, 37), (39, 45, 44, 38), (40, 46, 51, 45), (41, 47, 46, 40), (42, 48, 47, 41), (43, 49, 48, 42), (44, 50, 49, 43), (45, 51, 50, 44), (46, 52, 57, 51), (47, 53, 52, 46), (48, 54, 53, 47), (49, 55, 54, 48), (50, 56, 55, 49), (51, 57, 56, 50), (52, 58, 63, 57), (53, 59, 58, 52), (54, 60, 59, 53), (55, 61, 60, 54), (56, 62, 61, 55), (57, 63, 62, 56), (58, 64, 69, 63), (59, 65, 64, 58), (60, 66, 65, 59), (61, 67, 66, 60), (62, 68, 67, 61), (63, 69, 68, 62), (64, 70, 75, 69), (65, 71, 70, 64), (66, 72, 71, 65), (67, 73, 72, 66), (68, 74, 73, 67), (69, 75, 74, 68), (70, 0, 3, 75), (71, 76, 0, 70), (72, 1, 76, 71), (73, 2, 1, 72), (74, 77, 2, 73), (75, 3, 77, 74), (122, 118, 114, 123), (116, 120, 86, 89), (115, 79, 132, 130), (85, 84, 128, 129), (111, 78, 130, 127), (80, 81, 127, 126), (120, 124, 87, 86), (125, 116, 89, 88), (124, 125, 88, 87), (88, 89, 93, 92), (87, 88, 92, 91), (89, 86, 90, 93), (86, 87, 91, 90), (93, 90, 94, 97), (90, 91, 95, 94), (92, 93, 97, 96), (91, 92, 96, 95), (109, 107, 232, 234), (97, 94, 101, 102), (102, 101, 100, 103), (95, 96, 105, 98), (98, 105, 104, 99), (96, 97, 102, 105), (105, 102, 103, 104), (94, 95, 98, 101), (101, 98, 99, 100), (103, 100, 227, 228), (99, 104, 229, 230), (104, 103, 228, 229), (100, 99, 230, 227), (81, 80, 123, 114), (84, 85, 116, 125), (80, 84, 125, 123), (85, 81, 114, 116), (78, 111, 114, 118), (113, 82, 120, 116), (111, 113, 116, 114), (82, 78, 118, 120), (79, 115, 118, 122), (117, 83, 124, 120), (83, 79, 122, 124), (115, 117, 120, 118), (110, 119, 122, 123), (121, 112, 125, 124), (112, 110, 123, 125), (119, 121, 124, 122), (127, 129, 128, 126), (126, 128, 133, 132), (130, 131, 129, 127), (132, 133, 131, 130), (82, 113, 129, 131), (119, 110, 126, 132), (84, 80, 126, 128), (83, 117, 131, 133), (113, 111, 127, 129), (112, 121, 133, 128), (81, 85, 129, 127), (79, 83, 133, 132), (78, 82, 131, 130), (110, 112, 128, 126), (117, 115, 130, 131), (121, 119, 132, 133), (126, 127, 130, 132), (133, 131, 129, 128), (134, 171, 170, 137), (137, 170, 172, 136), (181, 180, 173, 175), (148, 149, 154, 153), (146, 147, 152, 151), (149, 145, 150, 154), (147, 148, 153, 152), (151, 152, 157, 156), (154, 150, 155, 159), (158, 159, 164, 163), (156, 157, 162, 161), (159, 155, 160, 164), (157, 158, 163, 162), (164, 160, 165, 169), (162, 163, 168, 167), (163, 164, 169, 168), (161, 162, 167, 166), (194, 193, 203, 204), (147, 146, 141, 142), (149, 148, 143, 144), (140, 145, 149, 144), (143, 148, 147, 142), (138, 135, 170, 171), (135, 139, 172, 170), (180, 183, 174, 173), (178, 177, 186, 190), (177, 176, 187, 186), (175, 173, 177, 178), (173, 174, 176, 177), (135, 138, 184, 179), (179, 184, 183, 180), (139, 135, 179, 182), (182, 179, 180, 181), (186, 187, 188, 185), (190, 186, 185, 189), (193, 194, 209, 208), (193, 192, 202, 203), (199, 200, 205, 204), (197, 198, 203, 202), (200, 196, 201, 205), (198, 199, 204, 203), (166, 167, 198, 197), (195, 194, 204, 205), (167, 168, 199, 198), (191, 195, 205, 201), (168, 169, 200, 199), (169, 165, 196, 200), (194, 195, 210, 209), (192, 193, 208, 207), (195, 191, 206, 210), (136, 134, 137), (185, 188, 189), (218, 215, 223, 226), (153, 154, 159, 158), (152, 153, 158, 157), (212, 211, 213, 214, 215, 218, 217, 216), (220, 224, 225, 226, 223, 222, 221, 219), (216, 217, 225, 224), (215, 214, 222, 223), (213, 211, 219, 221), (217, 218, 226, 225), (212, 216, 224, 220), (214, 213, 221, 222), (211, 212, 220, 219), (108, 107, 228, 227), (109, 106, 230, 229), (107, 109, 229, 228), (106, 108, 227, 230), (233, 231, 234, 232), (107, 108, 233, 232), (108, 106, 231, 233), (106, 109, 234, 231), (4, 9, 245, 240), (6, 4, 240, 241), (5, 6, 241, 242), (7, 5, 242, 243), (8, 7, 243, 244), (9, 8, 244, 245), (240, 245, 251, 246), (241, 240, 246, 247), (242, 241, 247, 248), (243, 242, 248, 249), (244, 243, 249, 250), (245, 244, 250, 251), (246, 251, 257, 252), (247, 246, 252, 253), (248, 247, 253, 254), (249, 248, 254, 255), (250, 249, 255, 256), (251, 250, 256, 257), (252, 257, 263, 258), (253, 252, 258, 259), (254, 253, 259, 260), (255, 254, 260, 261), (256, 255, 261, 262), (257, 256, 262, 263), (258, 263, 269, 264), (259, 258, 264, 265), (260, 259, 265, 266), (261, 260, 266, 267), (262, 261, 267, 268), (263, 262, 268, 269), (264, 269, 275, 270), (265, 264, 270, 271), (266, 265, 271, 272), (267, 266, 272, 273), (268, 267, 273, 274), (269, 268, 274, 275), (270, 275, 281, 276), (271, 270, 276, 277), (272, 271, 277, 278), (273, 272, 278, 279), (274, 273, 279, 280), (275, 274, 280, 281), (276, 281, 287, 282), (277, 276, 282, 283), (278, 277, 283, 284), (279, 278, 284, 285), (280, 279, 285, 286), (281, 280, 286, 287), (282, 287, 293, 288), (283, 282, 288, 289), (284, 283, 289, 290), (285, 284, 290, 291), (286, 285, 291, 292), (287, 286, 292, 293), (288, 293, 299, 294), (289, 288, 294, 295), (290, 289, 295, 296), (291, 290, 296, 297), (292, 291, 297, 298), (293, 292, 298, 299), (294, 299, 305, 300), (295, 294, 300, 301), (296, 295, 301, 302), (297, 296, 302, 303), (298, 297, 303, 304), (299, 298, 304, 305), (300, 305, 239, 235), (301, 300, 235, 236), (302, 301, 236, 237), (303, 302, 237, 306), (304, 303, 306, 238), (305, 304, 238, 239), (351, 352, 343, 347), (345, 318, 315, 349), (344, 359, 361, 308), (314, 358, 357, 313), (340, 356, 359, 307), (309, 355, 356, 310), (349, 315, 316, 353), (354, 317, 318, 345), (353, 316, 317, 354), (317, 321, 322, 318), (316, 320, 321, 317), (318, 322, 319, 315), (315, 319, 320, 316), (322, 326, 323, 319), (319, 323, 324, 320), (321, 325, 326, 322), (320, 324, 325, 321), (338, 425, 423, 336), (326, 331, 330, 323), (331, 332, 329, 330), (324, 327, 334, 325), (327, 328, 333, 334), (325, 334, 331, 326), (334, 333, 332, 331), (323, 330, 327, 324), (330, 329, 328, 327), (332, 419, 418, 329), (328, 421, 420, 333), (333, 420, 419, 332), (329, 418, 421, 328), (310, 343, 352, 309), (313, 354, 345, 314), (309, 352, 354, 313), (314, 345, 343, 310), (307, 347, 343, 340), (342, 345, 349, 311), (340, 343, 345, 342), (311, 349, 347, 307), (308, 351, 347, 344), (346, 349, 353, 312), (312, 353, 351, 308), (344, 347, 349, 346), (339, 352, 351, 348), (350, 353, 354, 341), (341, 354, 352, 339), (348, 351, 353, 350), (356, 355, 357, 358), (355, 361, 362, 357), (359, 356, 358, 360), (361, 359, 360, 362), (311, 360, 358, 342), (348, 361, 355, 339), (313, 357, 355, 309), (312, 362, 360, 346), (342, 358, 356, 340), (341, 357, 362, 350), (310, 356, 358, 314), (308, 361, 362, 312), (307, 359, 360, 311), (339, 355, 357, 341), (346, 360, 359, 344), (350, 362, 361, 348), (355, 361, 359, 356), (362, 357, 358, 360), (134, 364, 383, 171), (364, 136, 172, 383), (181, 175, 384, 387), (369, 372, 373, 370), (146, 151, 371, 368), (370, 373, 150, 145), (368, 371, 372, 369), (151, 156, 374, 371), (373, 376, 155, 150), (375, 378, 379, 376), (156, 161, 377, 374), (376, 379, 160, 155), (374, 377, 378, 375), (379, 382, 165, 160), (377, 380, 381, 378), (378, 381, 382, 379), (161, 166, 380, 377), (391, 397, 396, 390), (368, 365, 141, 146), (370, 367, 366, 369), (140, 367, 370, 145), (366, 365, 368, 369), (138, 171, 383, 363), (363, 383, 172, 139), (387, 384, 174, 183), (178, 190, 389, 385), (385, 389, 187, 176), (175, 178, 385, 384), (384, 385, 176, 174), (363, 386, 184, 138), (386, 387, 183, 184), (139, 182, 386, 363), (182, 181, 387, 386), (389, 388, 188, 187), (190, 189, 388, 389), (390, 399, 400, 391), (390, 396, 202, 192), (394, 397, 398, 395), (197, 202, 396, 393), (395, 398, 201, 196), (393, 396, 397, 394), (166, 197, 393, 380), (392, 398, 397, 391), (380, 393, 394, 381), (191, 201, 398, 392), (381, 394, 395, 382), (382, 395, 196, 165), (391, 400, 401, 392), (192, 207, 399, 390), (392, 401, 206, 191), (136, 364, 134), (388, 189, 188), (409, 417, 414, 406), (372, 375, 376, 373), (371, 374, 375, 372), (403, 407, 408, 409, 406, 405, 404, 402), (411, 410, 412, 413, 414, 417, 416, 415), (407, 415, 416, 408), (406, 414, 413, 405), (404, 412, 410, 402), (408, 416, 417, 409), (403, 411, 415, 407), (405, 413, 412, 404), (402, 410, 411, 403), (337, 418, 419, 336), (338, 420, 421, 335), (336, 419, 420, 338), (335, 421, 418, 337), (424, 423, 425, 422), (336, 423, 424, 337), (337, 424, 422, 335), (335, 422, 425, 338)])
me_beziercurve.polygons.foreach_set('material_index', [0, 0, 0, 0, 0, 0, 0, 0, 0, 0, 0, 0, 0, 0, 0, 0, 0, 0, 0, 0, 0, 0, 0, 0, 0, 0, 0, 0, 0, 0, 0, 0, 0, 0, 0, 0, 0, 0, 0, 0, 0, 0, 0, 0, 0, 0, 0, 0, 0, 0, 0, 0, 0, 0, 0, 0, 0, 0, 0, 0, 0, 0, 0, 0, 0, 0, 0, 0, 0, 0, 0, 0, 0, 0, 1, 1, 1, 1, 1, 1, 1, 1, 1, 1, 1, 1, 1, 1, 1, 1, 1, 1, 1, 1, 1, 1, 1, 1, 1, 1, 1, 1, 1, 1, 1, 1, 1, 1, 1, 1, 1, 1, 1, 1, 1, 1, 1, 1, 1, 1, 2, 2, 2, 2, 1, 1, 1, 1, 1, 1, 1, 1, 1, 1, 1, 1, 1, 1, 0, 0, 0, 1, 1, 1, 1, 1, 1, 1, 1, 1, 1, 1, 1, 1, 1, 1, 0, 0, 0, 0, 0, 0, 0, 0, 0, 0, 0, 0, 0, 0, 0, 0, 0, 1, 1, 1, 1, 1, 1, 1, 1, 1, 1, 1, 1, 1, 1, 1, 0, 0, 0, 1, 1, 0, 0, 0, 0, 0, 0, 0, 0, 0, 1, 1, 1, 1, 1, 1, 1, 1, 0, 0, 0, 0, 0, 0, 0, 0, 0, 0, 0, 0, 0, 0, 0, 0, 0, 0, 0, 0, 0, 0, 0, 0, 0, 0, 0, 0, 0, 0, 0, 0, 0, 0, 0, 0, 0, 0, 0, 0, 0, 0, 0, 0, 0, 0, 0, 0, 0, 0, 0, 0, 0, 0, 0, 0, 0, 0, 0, 0, 0, 0, 0, 0, 0, 0, 0, 0, 0, 0, 0, 0, 1, 1, 1, 1, 1, 1, 1, 1, 1, 1, 1, 1, 1, 1, 1, 1, 1, 1, 1, 1, 1, 1, 1, 1, 1, 1, 1, 1, 1, 1, 1, 1, 1, 1, 1, 1, 1, 1, 1, 1, 1, 1, 1, 1, 1, 1, 2, 2, 2, 2, 1, 1, 1, 1, 1, 1, 1, 1, 1, 1, 1, 1, 1, 1, 0, 0, 0, 1, 1, 1, 1, 1, 1, 1, 1, 1, 1, 1, 1, 1, 1, 1, 0, 0, 0, 0, 0, 0, 0, 0, 0, 0, 0, 0, 0, 0, 0, 0, 0, 1, 1, 1, 1, 1, 1, 1, 1, 1, 1, 1, 1, 1, 1, 1, 0, 0, 0, 1, 1, 0, 0, 0, 0, 0, 0, 0, 0, 0, 1, 1, 1, 1, 1, 1, 1, 1])
_uv = me_beziercurve.uv_layers.new(name='UVMap')
_uv.uv.foreach_set('vector', [1.0, 0.0, 0.8, 0.0, 0.6, 0.0, 0.4, 0.0, 0.2, 0.0, 0.0, 0.0, 1.0, 0.5, 1.0, 0.6667, 1.0, 0.8333, 1.0, 1.0, 1.0, 0.1667, 1.0, 0.3333, 0.0, 1.0, 0.08333, 1.0, 0.08333, 0.8333, 0.0, 0.8333, 0.0, 0.1667, 0.08333, 0.1667, 0.08333, 0.0, 0.0, 0.0, 0.0, 0.3333, 0.08333, 0.3333, 0.08333, 0.1667, 0.0, 0.1667, 0.0, 0.5, 0.08333, 0.5, 0.08333, 0.3333, 0.0, 0.3333, 0.0, 0.6667, 0.08333, 0.6667, 0.08333, 0.5, 0.0, 0.5, 0.0, 0.8333, 0.08333, 0.8333, 0.08333, 0.6667, 0.0, 0.6667, 0.08333, 1.0, 0.1667, 1.0, 0.1667, 0.8333, 0.08333, 0.8333, 0.08333, 0.1667, 0.1667, 0.1667, 0.1667, 0.0, 0.08333, 0.0, 0.08333, 0.3333, 0.1667, 0.3333, 0.1667, 0.1667, 0.08333, 0.1667, 0.08333, 0.5, 0.1667, 0.5, 0.1667, 0.3333, 0.08333, 0.3333, 0.08333, 0.6667, 0.1667, 0.6667, 0.1667, 0.5, 0.08333, 0.5, 0.08333, 0.8333, 0.1667, 0.8333, 0.1667, 0.6667, 0.08333, 0.6667, 0.1667, 1.0, 0.25, 1.0, 0.25, 0.8333, 0.1667, 0.8333, 0.1667, 0.1667, 0.25, 0.1667, 0.25, 0.0, 0.1667, 0.0, 0.1667, 0.3333, 0.25, 0.3333, 0.25, 0.1667, 0.1667, 0.1667, 0.1667, 0.5, 0.25, 0.5, 0.25, 0.3333, 0.1667, 0.3333, 0.1667, 0.6667, 0.25, 0.6667, 0.25, 0.5, 0.1667, 0.5, 0.1667, 0.8333, 0.25, 0.8333, 0.25, 0.6667, 0.1667, 0.6667, 0.25, 1.0, 0.3333, 1.0, 0.3333, 0.8333, 0.25, 0.8333, 0.25, 0.1667, 0.3333, 0.1667, 0.3333, 0.0, 0.25, 0.0, 0.25, 0.3333, 0.3333, 0.3333, 0.3333, 0.1667, 0.25, 0.1667, 0.25, 0.5, 0.3333, 0.5, 0.3333, 0.3333, 0.25, 0.3333, 0.25, 0.6667, 0.3333, 0.6667, 0.3333, 0.5, 0.25, 0.5, 0.25, 0.8333, 0.3333, 0.8333, 0.3333, 0.6667, 0.25, 0.6667, 0.3333, 1.0, 0.4167, 1.0, 0.4167, 0.8333, 0.3333, 0.8333, 0.3333, 0.1667, 0.4167, 0.1667, 0.4167, 0.0, 0.3333, 0.0, 0.3333, 0.3333, 0.4167, 0.3333, 0.4167, 0.1667, 0.3333, 0.1667, 0.3333, 0.5, 0.4167, 0.5, 0.4167, 0.3333, 0.3333, 0.3333, 0.3333, 0.6667, 0.4167, 0.6667, 0.4167, 0.5, 0.3333, 0.5, 0.3333, 0.8333, 0.4167, 0.8333, 0.4167, 0.6667, 0.3333, 0.6667, 0.4167, 1.0, 0.5, 1.0, 0.5, 0.8333, 0.4167, 0.8333, 0.4167, 0.1667, 0.5, 0.1667, 0.5, 0.0, 0.4167, 0.0, 0.4167, 0.3333, 0.5, 0.3333, 0.5, 0.1667, 0.4167, 0.1667, 0.4167, 0.5, 0.5, 0.5, 0.5, 0.3333, 0.4167, 0.3333, 0.4167, 0.6667, 0.5, 0.6667, 0.5, 0.5, 0.4167, 0.5, 0.4167, 0.8333, 0.5, 0.8333, 0.5, 0.6667, 0.4167, 0.6667, 0.5, 1.0, 0.5833, 1.0, 0.5833, 0.8333, 0.5, 0.8333, 0.5, 0.1667, 0.5833, 0.1667, 0.5833, 0.0, 0.5, 0.0, 0.5, 0.3333, 0.5833, 0.3333, 0.5833, 0.1667, 0.5, 0.1667, 0.5, 0.5, 0.5833, 0.5, 0.5833, 0.3333, 0.5, 0.3333, 0.5, 0.6667, 0.5833, 0.6667, 0.5833, 0.5, 0.5, 0.5, 0.5, 0.8333, 0.5833, 0.8333, 0.5833, 0.6667, 0.5, 0.6667, 0.5833, 1.0, 0.6667, 1.0, 0.6667, 0.8333, 0.5833, 0.8333, 0.5833, 0.1667, 0.6667, 0.1667, 0.6667, 0.0, 0.5833, 0.0, 0.5833, 0.3333, 0.6667, 0.3333, 0.6667, 0.1667, 0.5833, 0.1667, 0.5833, 0.5, 0.6667, 0.5, 0.6667, 0.3333, 0.5833, 0.3333, 0.5833, 0.6667, 0.6667, 0.6667, 0.6667, 0.5, 0.5833, 0.5, 0.5833, 0.8333, 0.6667, 0.8333, 0.6667, 0.6667, 0.5833, 0.6667, 0.6667, 1.0, 0.75, 1.0, 0.75, 0.8333, 0.6667, 0.8333, 0.6667, 0.1667, 0.75, 0.1667, 0.75, 0.0, 0.6667, 0.0, 0.6667, 0.3333, 0.75, 0.3333, 0.75, 0.1667, 0.6667, 0.1667, 0.6667, 0.5, 0.75, 0.5, 0.75, 0.3333, 0.6667, 0.3333, 0.6667, 0.6667, 0.75, 0.6667, 0.75, 0.5, 0.6667, 0.5, 0.6667, 0.8333, 0.75, 0.8333, 0.75, 0.6667, 0.6667, 0.6667, 0.75, 1.0, 0.8333, 1.0, 0.8333, 0.8333, 0.75, 0.8333, 0.75, 0.1667, 0.8333, 0.1667, 0.8333, 0.0, 0.75, 0.0, 0.75, 0.3333, 0.8333, 0.3333, 0.8333, 0.1667, 0.75, 0.1667, 0.75, 0.5, 0.8333, 0.5, 0.8333, 0.3333, 0.75, 0.3333, 0.75, 0.6667, 0.8333, 0.6667, 0.8333, 0.5, 0.75, 0.5, 0.75, 0.8333, 0.8333, 0.8333, 0.8333, 0.6667, 0.75, 0.6667, 0.8333, 1.0, 0.9167, 1.0, 0.9167, 0.8333, 0.8333, 0.8333, 0.8333, 0.1667, 0.9167, 0.1667, 0.9167, 0.0, 0.8333, 0.0, 0.8333, 0.3333, 0.9167, 0.3333, 0.9167, 0.1667, 0.8333, 0.1667, 0.8333, 0.5, 0.9167, 0.5, 0.9167, 0.3333, 0.8333, 0.3333, 0.8333, 0.6667, 0.9167, 0.6667, 0.9167, 0.5, 0.8333, 0.5, 0.8333, 0.8333, 0.9167, 0.8333, 0.9167, 0.6667, 0.8333, 0.6667, 0.9167, 1.0, 1.0, 1.0, 1.0, 0.8333, 0.9167, 0.8333, 0.9167, 0.1667, 1.0, 0.1667, 1.0, 0.0, 0.9167, 0.0, 0.9167, 0.3333, 1.0, 0.3333, 1.0, 0.1667, 0.9167, 0.1667, 0.9167, 0.5, 1.0, 0.5, 1.0, 0.3333, 0.9167, 0.3333, 0.9167, 0.6667, 1.0, 0.6667, 1.0, 0.5, 0.9167, 0.5, 0.9167, 0.8333, 1.0, 0.8333, 1.0, 0.6667, 0.9167, 0.6667, 0.125, 0.5, 0.375, 0.5, 0.375, 0.75, 0.125, 0.75, 0.375, 0.75, 0.375, 0.5, 0.375, 0.5, 0.375, 0.75, 0.3517, 0.5, 0.1483, 0.5, 0.1483, 0.5, 0.3517, 0.5, 0.3571, 0.75, 0.1429, 0.75, 0.1429, 0.75, 0.3571, 0.75, 0.375, 0.7267, 0.375, 0.5233, 0.375, 0.5233, 0.375, 0.7267, 0.1483, 0.75, 0.3517, 0.75, 0.3517, 0.75, 0.1483, 0.75, 0.375, 0.5, 0.125, 0.5, 0.125, 0.5, 0.375, 0.5, 0.125, 0.75, 0.375, 0.75, 0.375, 0.75, 0.125, 0.75, 0.125, 0.5, 0.125, 0.75, 0.125, 0.75, 0.125, 0.5, 0.125, 0.75, 0.375, 0.75, 0.375, 0.75, 0.125, 0.75, 0.125, 0.5, 0.125, 0.75, 0.125, 0.75, 0.125, 0.5, 0.375, 0.75, 0.375, 0.5, 0.375, 0.5, 0.375, 0.75, 0.375, 0.5, 0.125, 0.5, 0.125, 0.5, 0.375, 0.5, 0.375, 0.75, 0.375, 0.5, 0.375, 0.5, 0.375, 0.75, 0.375, 0.5, 0.125, 0.5, 0.125, 0.5, 0.375, 0.5, 0.125, 0.75, 0.375, 0.75, 0.375, 0.75, 0.125, 0.75, 0.125, 0.5, 0.125, 0.75, 0.125, 0.75, 0.125, 0.5, 0.186, 0.689, 0.314, 0.689, 0.314, 0.689, 0.186, 0.689, 0.375, 0.75, 0.375, 0.5, 0.375, 0.5, 0.375, 0.75, 0.375, 0.75, 0.375, 0.5, 0.375, 0.5, 0.375, 0.75, 0.125, 0.5, 0.125, 0.75, 0.125, 0.75, 0.125, 0.5, 0.125, 0.5, 0.125, 0.75, 0.125, 0.75, 0.125, 0.5, 0.125, 0.75, 0.375, 0.75, 0.375, 0.75, 0.125, 0.75, 0.125, 0.75, 0.375, 0.75, 0.375, 0.75, 0.125, 0.75, 0.375, 0.5, 0.125, 0.5, 0.125, 0.5, 0.375, 0.5, 0.375, 0.5, 0.125, 0.5, 0.125, 0.5, 0.375, 0.5, 0.375, 0.75, 0.375, 0.5, 0.375, 0.5, 0.375, 0.75, 0.125, 0.5, 0.125, 0.75, 0.125, 0.75, 0.125, 0.5, 0.125, 0.75, 0.375, 0.75, 0.375, 0.75, 0.125, 0.75, 0.375, 0.5, 0.125, 0.5, 0.125, 0.5, 0.375, 0.5, 0.3517, 0.75, 0.1483, 0.75, 0.125, 0.75, 0.375, 0.75, 0.1429, 0.75, 0.3571, 0.75, 0.375, 0.75, 0.125, 0.75, 0.1483, 0.75, 0.1429, 0.75, 0.125, 0.75, 0.125, 0.75, 0.3571, 0.75, 0.3517, 0.75, 0.375, 0.75, 0.375, 0.75, 0.375, 0.5233, 0.375, 0.7267, 0.375, 0.75, 0.375, 0.5, 0.375, 0.7321, 0.375, 0.5179, 0.375, 0.5, 0.375, 0.75, 0.375, 0.7267, 0.375, 0.7321, 0.375, 0.75, 0.375, 0.75, 0.375, 0.5179, 0.375, 0.5233, 0.375, 0.5, 0.375, 0.5, 0.1483, 0.5, 0.3517, 0.5, 0.375, 0.5, 0.125, 0.5, 0.3571, 0.5, 0.1429, 0.5, 0.125, 0.5, 0.375, 0.5, 0.1429, 0.5, 0.1483, 0.5, 0.125, 0.5, 0.125, 0.5, 0.3517, 0.5, 0.3571, 0.5, 0.375, 0.5, 0.375, 0.5, 0.125, 0.7267, 0.125, 0.5233, 0.125, 0.5, 0.125, 0.75, 0.125, 0.5179, 0.125, 0.7321, 0.125, 0.75, 0.125, 0.5, 0.125, 0.7321, 0.125, 0.7267, 0.125, 0.75, 0.125, 0.75, 0.125, 0.5233, 0.125, 0.5179, 0.125, 0.5, 0.125, 0.5, 0.3517, 0.75, 0.3571, 0.75, 0.1429, 0.75, 0.1483, 0.75, 0.125, 0.7267, 0.125, 0.7321, 0.125, 0.5179, 0.125, 0.5233, 0.375, 0.5233, 0.375, 0.5179, 0.375, 0.7321, 0.375, 0.7267, 0.1483, 0.5, 0.1429, 0.5, 0.3571, 0.5, 0.3517, 0.5, 0.375, 0.5179, 0.375, 0.7321, 0.375, 0.7321, 0.375, 0.5179, 0.125, 0.5233, 0.125, 0.7267, 0.125, 0.7267, 0.125, 0.5233, 0.1429, 0.75, 0.1483, 0.75, 0.1483, 0.75, 0.1429, 0.75, 0.1429, 0.5, 0.3571, 0.5, 0.3571, 0.5, 0.1429, 0.5, 0.375, 0.7321, 0.375, 0.7267, 0.375, 0.7267, 0.375, 0.7321, 0.125, 0.7321, 0.125, 0.5179, 0.125, 0.5179, 0.125, 0.7321, 0.3517, 0.75, 0.3571, 0.75, 0.3571, 0.75, 0.3517, 0.75, 0.1483, 0.5, 0.1429, 0.5, 0.1429, 0.5, 0.1483, 0.5, 0.375, 0.5233, 0.375, 0.5179, 0.375, 0.5179, 0.375, 0.5233, 0.125, 0.7267, 0.125, 0.7321, 0.125, 0.7321, 0.125, 0.7267, 0.3571, 0.5, 0.3517, 0.5, 0.3517, 0.5, 0.3571, 0.5, 0.125, 0.5179, 0.125, 0.5233, 0.125, 0.5233, 0.125, 0.5179, 0.0, 0.0, 0.0, 0.0, 0.0, 0.0, 0.0, 0.0, 0.0, 0.0, 0.0, 0.0, 0.0, 0.0, 0.0, 0.0, 0.375, 0.5, 0.375, 0.5, 0.375, 0.75, 0.375, 0.75, 0.375, 0.75, 0.375, 0.75, 0.125, 0.75, 0.125, 0.75, 0.225, 0.65, 0.275, 0.65, 0.275, 0.65, 0.225, 0.65, 0.0, 0.0, 0.0, 0.0, 0.0, 0.0, 0.0, 0.0, 0.0, 0.0, 0.0, 0.0, 0.0, 0.0, 0.0, 0.0, 0.0, 0.0, 0.0, 0.0, 0.0, 0.0, 0.0, 0.0, 0.0, 0.0, 0.0, 0.0, 0.0, 0.0, 0.0, 0.0, 0.0, 0.0, 0.0, 0.0, 0.0, 0.0, 0.0, 0.0, 0.0, 0.0, 0.0, 0.0, 0.0, 0.0, 0.0, 0.0, 0.0, 0.0, 0.0, 0.0, 0.0, 0.0, 0.0, 0.0, 0.0, 0.0, 0.0, 0.0, 0.0, 0.0, 0.0, 0.0, 0.0, 0.0, 0.0, 0.0, 0.0, 0.0, 0.0, 0.0, 0.0, 0.0, 0.0, 0.0, 0.0, 0.0, 0.0, 0.0, 0.0, 0.0, 0.0, 0.0, 0.0, 0.0, 0.0, 0.0, 0.0, 0.0, 0.0, 0.0, 0.0, 0.0, 0.0, 0.0, 0.0, 0.0, 0.0, 0.0, 0.0, 0.0, 0.0, 0.0, 0.0, 0.0, 0.0, 0.0, 0.0, 0.0, 0.0, 0.0, 0.0, 0.0, 0.0, 0.0, 0.0, 0.0, 0.0, 0.0, 0.0, 0.0, 0.0, 0.0, 0.0, 0.0, 0.0, 0.0, 0.0, 0.0, 0.0, 0.0, 0.0, 0.0, 0.0, 0.0, 0.0, 0.0, 0.0, 0.0, 0.0, 0.0, 0.0, 0.0, 0.0, 0.0, 0.0, 0.0, 0.0, 0.0, 0.0, 0.0, 0.275, 0.6, 0.275, 0.65, 0.375, 0.75, 0.375, 0.5, 0.275, 0.65, 0.225, 0.65, 0.125, 0.75, 0.375, 0.75, 0.275, 0.65, 0.275, 0.6, 0.275, 0.6, 0.275, 0.65, 0.225, 0.65, 0.275, 0.65, 0.275, 0.65, 0.225, 0.65, 0.275, 0.65, 0.275, 0.6, 0.275, 0.6, 0.275, 0.65, 0.225, 0.65, 0.275, 0.65, 0.275, 0.65, 0.225, 0.65, 0.275, 0.65, 0.275, 0.6, 0.275, 0.6, 0.275, 0.65, 0.275, 0.65, 0.275, 0.6, 0.275, 0.6, 0.275, 0.65, 0.275, 0.65, 0.275, 0.6, 0.275, 0.6, 0.275, 0.65, 0.225, 0.65, 0.275, 0.65, 0.275, 0.65, 0.225, 0.65, 0.225, 0.65, 0.275, 0.65, 0.275, 0.65, 0.225, 0.65, 0.275, 0.65, 0.275, 0.6, 0.2728, 0.6022, 0.2728, 0.6478, 0.225, 0.65, 0.275, 0.65, 0.2728, 0.6478, 0.2272, 0.6478, 0.0, 0.0, 0.0, 0.0, 0.0, 0.0, 0.0, 0.0, 0.0, 0.0, 0.0, 0.0, 0.0, 0.0, 0.0, 0.0, 0.0, 0.0, 0.0, 0.0, 0.0, 0.0, 0.0, 0.0, 0.0, 0.0, 0.0, 0.0, 0.0, 0.0, 0.0, 0.0, 0.0, 0.0, 0.0, 0.0, 0.0, 0.0, 0.0, 0.0, 0.0, 0.0, 0.0, 0.0, 0.0, 0.0, 0.0, 0.0, 0.0, 0.0, 0.0, 0.0, 0.0, 0.0, 0.0, 0.0, 0.0, 0.0, 0.0, 0.0, 0.0, 0.0, 0.0, 0.0, 0.0, 0.0, 0.0, 0.0, 0.0, 0.0, 0.0, 0.0, 0.0, 0.0, 0.0, 0.0, 0.0, 0.0, 0.0, 0.0, 0.0, 0.0, 0.0, 0.0, 0.0, 0.0, 0.0, 0.0, 0.0, 0.0, 0.0, 0.0, 0.0, 0.0, 0.0, 0.0, 0.0, 0.0, 0.0, 0.0, 0.0, 0.0, 0.0, 0.0, 0.0, 0.0, 0.0, 0.0, 0.0, 0.0, 0.0, 0.0, 0.0, 0.0, 0.0, 0.0, 0.0, 0.0, 0.0, 0.0, 0.125, 0.75, 0.375, 0.5, 0.375, 0.75, 0.2728, 0.6478, 0.2728, 0.6022, 0.2272, 0.6478, 0.0, 0.0, 0.0, 0.0, 0.0, 0.0, 0.0, 0.0, 0.0, 0.0, 0.0, 0.0, 0.0, 0.0, 0.0, 0.0, 0.0, 0.0, 0.0, 0.0, 0.0, 0.0, 0.0, 0.0, 0.0, 0.0, 0.0, 0.0, 0.0, 0.0, 0.0, 0.0, 0.0, 0.0, 0.0, 0.0, 0.0, 0.0, 0.0, 0.0, 0.0, 0.0, 0.0, 0.0, 0.0, 0.0, 0.0, 0.0, 0.0, 0.0, 0.0, 0.0, 0.0, 0.0, 0.0, 0.0, 0.0, 0.0, 0.0, 0.0, 0.0, 0.0, 0.0, 0.0, 0.0, 0.0, 0.0, 0.0, 0.0, 0.0, 0.0, 0.0, 0.0, 0.0, 0.0, 0.0, 0.0, 0.0, 0.0, 0.0, 0.0, 0.0, 0.0, 0.0, 0.0, 0.0, 0.0, 0.0, 0.0, 0.0, 0.0, 0.0, 0.0, 0.0, 0.0, 0.0, 0.0, 0.0, 0.0, 0.0, 0.0, 0.0, 0.0, 0.0, 0.0, 0.0, 0.0, 0.0, 0.0, 0.0, 0.0, 0.0, 0.314, 0.561, 0.314, 0.689, 0.375, 0.75, 0.375, 0.5, 0.186, 0.689, 0.186, 0.561, 0.125, 0.5, 0.125, 0.75, 0.314, 0.689, 0.186, 0.689, 0.125, 0.75, 0.375, 0.75, 0.186, 0.561, 0.314, 0.561, 0.375, 0.5, 0.125, 0.5, 0.314, 0.561, 0.186, 0.561, 0.186, 0.689, 0.314, 0.689, 0.314, 0.689, 0.314, 0.561, 0.314, 0.561, 0.314, 0.689, 0.314, 0.561, 0.186, 0.561, 0.186, 0.561, 0.314, 0.561, 0.186, 0.561, 0.186, 0.689, 0.186, 0.689, 0.186, 0.561, 0.0, 1.0, 0.0, 0.8333, 0.08333, 0.8333, 0.08333, 1.0, 0.0, 0.1667, 0.0, 0.0, 0.08333, 0.0, 0.08333, 0.1667, 0.0, 0.3333, 0.0, 0.1667, 0.08333, 0.1667, 0.08333, 0.3333, 0.0, 0.5, 0.0, 0.3333, 0.08333, 0.3333, 0.08333, 0.5, 0.0, 0.6667, 0.0, 0.5, 0.08333, 0.5, 0.08333, 0.6667, 0.0, 0.8333, 0.0, 0.6667, 0.08333, 0.6667, 0.08333, 0.8333, 0.08333, 1.0, 0.08333, 0.8333, 0.1667, 0.8333, 0.1667, 1.0, 0.08333, 0.1667, 0.08333, 0.0, 0.1667, 0.0, 0.1667, 0.1667, 0.08333, 0.3333, 0.08333, 0.1667, 0.1667, 0.1667, 0.1667, 0.3333, 0.08333, 0.5, 0.08333, 0.3333, 0.1667, 0.3333, 0.1667, 0.5, 0.08333, 0.6667, 0.08333, 0.5, 0.1667, 0.5, 0.1667, 0.6667, 0.08333, 0.8333, 0.08333, 0.6667, 0.1667, 0.6667, 0.1667, 0.8333, 0.1667, 1.0, 0.1667, 0.8333, 0.25, 0.8333, 0.25, 1.0, 0.1667, 0.1667, 0.1667, 0.0, 0.25, 0.0, 0.25, 0.1667, 0.1667, 0.3333, 0.1667, 0.1667, 0.25, 0.1667, 0.25, 0.3333, 0.1667, 0.5, 0.1667, 0.3333, 0.25, 0.3333, 0.25, 0.5, 0.1667, 0.6667, 0.1667, 0.5, 0.25, 0.5, 0.25, 0.6667, 0.1667, 0.8333, 0.1667, 0.6667, 0.25, 0.6667, 0.25, 0.8333, 0.25, 1.0, 0.25, 0.8333, 0.3333, 0.8333, 0.3333, 1.0, 0.25, 0.1667, 0.25, 0.0, 0.3333, 0.0, 0.3333, 0.1667, 0.25, 0.3333, 0.25, 0.1667, 0.3333, 0.1667, 0.3333, 0.3333, 0.25, 0.5, 0.25, 0.3333, 0.3333, 0.3333, 0.3333, 0.5, 0.25, 0.6667, 0.25, 0.5, 0.3333, 0.5, 0.3333, 0.6667, 0.25, 0.8333, 0.25, 0.6667, 0.3333, 0.6667, 0.3333, 0.8333, 0.3333, 1.0, 0.3333, 0.8333, 0.4167, 0.8333, 0.4167, 1.0, 0.3333, 0.1667, 0.3333, 0.0, 0.4167, 0.0, 0.4167, 0.1667, 0.3333, 0.3333, 0.3333, 0.1667, 0.4167, 0.1667, 0.4167, 0.3333, 0.3333, 0.5, 0.3333, 0.3333, 0.4167, 0.3333, 0.4167, 0.5, 0.3333, 0.6667, 0.3333, 0.5, 0.4167, 0.5, 0.4167, 0.6667, 0.3333, 0.8333, 0.3333, 0.6667, 0.4167, 0.6667, 0.4167, 0.8333, 0.4167, 1.0, 0.4167, 0.8333, 0.5, 0.8333, 0.5, 1.0, 0.4167, 0.1667, 0.4167, 0.0, 0.5, 0.0, 0.5, 0.1667, 0.4167, 0.3333, 0.4167, 0.1667, 0.5, 0.1667, 0.5, 0.3333, 0.4167, 0.5, 0.4167, 0.3333, 0.5, 0.3333, 0.5, 0.5, 0.4167, 0.6667, 0.4167, 0.5, 0.5, 0.5, 0.5, 0.6667, 0.4167, 0.8333, 0.4167, 0.6667, 0.5, 0.6667, 0.5, 0.8333, 0.5, 1.0, 0.5, 0.8333, 0.5833, 0.8333, 0.5833, 1.0, 0.5, 0.1667, 0.5, 0.0, 0.5833, 0.0, 0.5833, 0.1667, 0.5, 0.3333, 0.5, 0.1667, 0.5833, 0.1667, 0.5833, 0.3333, 0.5, 0.5, 0.5, 0.3333, 0.5833, 0.3333, 0.5833, 0.5, 0.5, 0.6667, 0.5, 0.5, 0.5833, 0.5, 0.5833, 0.6667, 0.5, 0.8333, 0.5, 0.6667, 0.5833, 0.6667, 0.5833, 0.8333, 0.5833, 1.0, 0.5833, 0.8333, 0.6667, 0.8333, 0.6667, 1.0, 0.5833, 0.1667, 0.5833, 0.0, 0.6667, 0.0, 0.6667, 0.1667, 0.5833, 0.3333, 0.5833, 0.1667, 0.6667, 0.1667, 0.6667, 0.3333, 0.5833, 0.5, 0.5833, 0.3333, 0.6667, 0.3333, 0.6667, 0.5, 0.5833, 0.6667, 0.5833, 0.5, 0.6667, 0.5, 0.6667, 0.6667, 0.5833, 0.8333, 0.5833, 0.6667, 0.6667, 0.6667, 0.6667, 0.8333, 0.6667, 1.0, 0.6667, 0.8333, 0.75, 0.8333, 0.75, 1.0, 0.6667, 0.1667, 0.6667, 0.0, 0.75, 0.0, 0.75, 0.1667, 0.6667, 0.3333, 0.6667, 0.1667, 0.75, 0.1667, 0.75, 0.3333, 0.6667, 0.5, 0.6667, 0.3333, 0.75, 0.3333, 0.75, 0.5, 0.6667, 0.6667, 0.6667, 0.5, 0.75, 0.5, 0.75, 0.6667, 0.6667, 0.8333, 0.6667, 0.6667, 0.75, 0.6667, 0.75, 0.8333, 0.75, 1.0, 0.75, 0.8333, 0.8333, 0.8333, 0.8333, 1.0, 0.75, 0.1667, 0.75, 0.0, 0.8333, 0.0, 0.8333, 0.1667, 0.75, 0.3333, 0.75, 0.1667, 0.8333, 0.1667, 0.8333, 0.3333, 0.75, 0.5, 0.75, 0.3333, 0.8333, 0.3333, 0.8333, 0.5, 0.75, 0.6667, 0.75, 0.5, 0.8333, 0.5, 0.8333, 0.6667, 0.75, 0.8333, 0.75, 0.6667, 0.8333, 0.6667, 0.8333, 0.8333, 0.8333, 1.0, 0.8333, 0.8333, 0.9167, 0.8333, 0.9167, 1.0, 0.8333, 0.1667, 0.8333, 0.0, 0.9167, 0.0, 0.9167, 0.1667, 0.8333, 0.3333, 0.8333, 0.1667, 0.9167, 0.1667, 0.9167, 0.3333, 0.8333, 0.5, 0.8333, 0.3333, 0.9167, 0.3333, 0.9167, 0.5, 0.8333, 0.6667, 0.8333, 0.5, 0.9167, 0.5, 0.9167, 0.6667, 0.8333, 0.8333, 0.8333, 0.6667, 0.9167, 0.6667, 0.9167, 0.8333, 0.9167, 1.0, 0.9167, 0.8333, 1.0, 0.8333, 1.0, 1.0, 0.9167, 0.1667, 0.9167, 0.0, 1.0, 0.0, 1.0, 0.1667, 0.9167, 0.3333, 0.9167, 0.1667, 1.0, 0.1667, 1.0, 0.3333, 0.9167, 0.5, 0.9167, 0.3333, 1.0, 0.3333, 1.0, 0.5, 0.9167, 0.6667, 0.9167, 0.5, 1.0, 0.5, 1.0, 0.6667, 0.9167, 0.8333, 0.9167, 0.6667, 1.0, 0.6667, 1.0, 0.8333, 0.125, 0.5, 0.125, 0.75, 0.375, 0.75, 0.375, 0.5, 0.375, 0.75, 0.375, 0.75, 0.375, 0.5, 0.375, 0.5, 0.3517, 0.5, 0.3517, 0.5, 0.1483, 0.5, 0.1483, 0.5, 0.3571, 0.75, 0.3571, 0.75, 0.1429, 0.75, 0.1429, 0.75, 0.375, 0.7267, 0.375, 0.7267, 0.375, 0.5233, 0.375, 0.5233, 0.1483, 0.75, 0.1483, 0.75, 0.3517, 0.75, 0.3517, 0.75, 0.375, 0.5, 0.375, 0.5, 0.125, 0.5, 0.125, 0.5, 0.125, 0.75, 0.125, 0.75, 0.375, 0.75, 0.375, 0.75, 0.125, 0.5, 0.125, 0.5, 0.125, 0.75, 0.125, 0.75, 0.125, 0.75, 0.125, 0.75, 0.375, 0.75, 0.375, 0.75, 0.125, 0.5, 0.125, 0.5, 0.125, 0.75, 0.125, 0.75, 0.375, 0.75, 0.375, 0.75, 0.375, 0.5, 0.375, 0.5, 0.375, 0.5, 0.375, 0.5, 0.125, 0.5, 0.125, 0.5, 0.375, 0.75, 0.375, 0.75, 0.375, 0.5, 0.375, 0.5, 0.375, 0.5, 0.375, 0.5, 0.125, 0.5, 0.125, 0.5, 0.125, 0.75, 0.125, 0.75, 0.375, 0.75, 0.375, 0.75, 0.125, 0.5, 0.125, 0.5, 0.125, 0.75, 0.125, 0.75, 0.186, 0.689, 0.186, 0.689, 0.314, 0.689, 0.314, 0.689, 0.375, 0.75, 0.375, 0.75, 0.375, 0.5, 0.375, 0.5, 0.375, 0.75, 0.375, 0.75, 0.375, 0.5, 0.375, 0.5, 0.125, 0.5, 0.125, 0.5, 0.125, 0.75, 0.125, 0.75, 0.125, 0.5, 0.125, 0.5, 0.125, 0.75, 0.125, 0.75, 0.125, 0.75, 0.125, 0.75, 0.375, 0.75, 0.375, 0.75, 0.125, 0.75, 0.125, 0.75, 0.375, 0.75, 0.375, 0.75, 0.375, 0.5, 0.375, 0.5, 0.125, 0.5, 0.125, 0.5, 0.375, 0.5, 0.375, 0.5, 0.125, 0.5, 0.125, 0.5, 0.375, 0.75, 0.375, 0.75, 0.375, 0.5, 0.375, 0.5, 0.125, 0.5, 0.125, 0.5, 0.125, 0.75, 0.125, 0.75, 0.125, 0.75, 0.125, 0.75, 0.375, 0.75, 0.375, 0.75, 0.375, 0.5, 0.375, 0.5, 0.125, 0.5, 0.125, 0.5, 0.3517, 0.75, 0.375, 0.75, 0.125, 0.75, 0.1483, 0.75, 0.1429, 0.75, 0.125, 0.75, 0.375, 0.75, 0.3571, 0.75, 0.1483, 0.75, 0.125, 0.75, 0.125, 0.75, 0.1429, 0.75, 0.3571, 0.75, 0.375, 0.75, 0.375, 0.75, 0.3517, 0.75, 0.375, 0.5233, 0.375, 0.5, 0.375, 0.75, 0.375, 0.7267, 0.375, 0.7321, 0.375, 0.75, 0.375, 0.5, 0.375, 0.5179, 0.375, 0.7267, 0.375, 0.75, 0.375, 0.75, 0.375, 0.7321, 0.375, 0.5179, 0.375, 0.5, 0.375, 0.5, 0.375, 0.5233, 0.1483, 0.5, 0.125, 0.5, 0.375, 0.5, 0.3517, 0.5, 0.3571, 0.5, 0.375, 0.5, 0.125, 0.5, 0.1429, 0.5, 0.1429, 0.5, 0.125, 0.5, 0.125, 0.5, 0.1483, 0.5, 0.3517, 0.5, 0.375, 0.5, 0.375, 0.5, 0.3571, 0.5, 0.125, 0.7267, 0.125, 0.75, 0.125, 0.5, 0.125, 0.5233, 0.125, 0.5179, 0.125, 0.5, 0.125, 0.75, 0.125, 0.7321, 0.125, 0.7321, 0.125, 0.75, 0.125, 0.75, 0.125, 0.7267, 0.125, 0.5233, 0.125, 0.5, 0.125, 0.5, 0.125, 0.5179, 0.3517, 0.75, 0.1483, 0.75, 0.1429, 0.75, 0.3571, 0.75, 0.125, 0.7267, 0.125, 0.5233, 0.125, 0.5179, 0.125, 0.7321, 0.375, 0.5233, 0.375, 0.7267, 0.375, 0.7321, 0.375, 0.5179, 0.1483, 0.5, 0.3517, 0.5, 0.3571, 0.5, 0.1429, 0.5, 0.375, 0.5179, 0.375, 0.5179, 0.375, 0.7321, 0.375, 0.7321, 0.125, 0.5233, 0.125, 0.5233, 0.125, 0.7267, 0.125, 0.7267, 0.1429, 0.75, 0.1429, 0.75, 0.1483, 0.75, 0.1483, 0.75, 0.1429, 0.5, 0.1429, 0.5, 0.3571, 0.5, 0.3571, 0.5, 0.375, 0.7321, 0.375, 0.7321, 0.375, 0.7267, 0.375, 0.7267, 0.125, 0.7321, 0.125, 0.7321, 0.125, 0.5179, 0.125, 0.5179, 0.3517, 0.75, 0.3517, 0.75, 0.3571, 0.75, 0.3571, 0.75, 0.1483, 0.5, 0.1483, 0.5, 0.1429, 0.5, 0.1429, 0.5, 0.375, 0.5233, 0.375, 0.5233, 0.375, 0.5179, 0.375, 0.5179, 0.125, 0.7267, 0.125, 0.7267, 0.125, 0.7321, 0.125, 0.7321, 0.3571, 0.5, 0.3571, 0.5, 0.3517, 0.5, 0.3517, 0.5, 0.125, 0.5179, 0.125, 0.5179, 0.125, 0.5233, 0.125, 0.5233, 0.0, 0.0, 0.0, 0.0, 0.0, 0.0, 0.0, 0.0, 0.0, 0.0, 0.0, 0.0, 0.0, 0.0, 0.0, 0.0, 0.375, 0.5, 0.375, 0.75, 0.375, 0.75, 0.375, 0.5, 0.375, 0.75, 0.125, 0.75, 0.125, 0.75, 0.375, 0.75, 0.225, 0.65, 0.225, 0.65, 0.275, 0.65, 0.275, 0.65, 0.0, 0.0, 0.0, 0.0, 0.0, 0.0, 0.0, 0.0, 0.0, 0.0, 0.0, 0.0, 0.0, 0.0, 0.0, 0.0, 0.0, 0.0, 0.0, 0.0, 0.0, 0.0, 0.0, 0.0, 0.0, 0.0, 0.0, 0.0, 0.0, 0.0, 0.0, 0.0, 0.0, 0.0, 0.0, 0.0, 0.0, 0.0, 0.0, 0.0, 0.0, 0.0, 0.0, 0.0, 0.0, 0.0, 0.0, 0.0, 0.0, 0.0, 0.0, 0.0, 0.0, 0.0, 0.0, 0.0, 0.0, 0.0, 0.0, 0.0, 0.0, 0.0, 0.0, 0.0, 0.0, 0.0, 0.0, 0.0, 0.0, 0.0, 0.0, 0.0, 0.0, 0.0, 0.0, 0.0, 0.0, 0.0, 0.0, 0.0, 0.0, 0.0, 0.0, 0.0, 0.0, 0.0, 0.0, 0.0, 0.0, 0.0, 0.0, 0.0, 0.0, 0.0, 0.0, 0.0, 0.0, 0.0, 0.0, 0.0, 0.0, 0.0, 0.0, 0.0, 0.0, 0.0, 0.0, 0.0, 0.0, 0.0, 0.0, 0.0, 0.0, 0.0, 0.0, 0.0, 0.0, 0.0, 0.0, 0.0, 0.0, 0.0, 0.0, 0.0, 0.0, 0.0, 0.0, 0.0, 0.0, 0.0, 0.0, 0.0, 0.0, 0.0, 0.0, 0.0, 0.0, 0.0, 0.0, 0.0, 0.0, 0.0, 0.0, 0.0, 0.0, 0.0, 0.0, 0.0, 0.0, 0.0, 0.0, 0.0, 0.275, 0.6, 0.375, 0.5, 0.375, 0.75, 0.275, 0.65, 0.275, 0.65, 0.375, 0.75, 0.125, 0.75, 0.225, 0.65, 0.275, 0.65, 0.275, 0.65, 0.275, 0.6, 0.275, 0.6, 0.225, 0.65, 0.225, 0.65, 0.275, 0.65, 0.275, 0.65, 0.275, 0.65, 0.275, 0.65, 0.275, 0.6, 0.275, 0.6, 0.225, 0.65, 0.225, 0.65, 0.275, 0.65, 0.275, 0.65, 0.275, 0.65, 0.275, 0.65, 0.275, 0.6, 0.275, 0.6, 0.275, 0.65, 0.275, 0.65, 0.275, 0.6, 0.275, 0.6, 0.275, 0.65, 0.275, 0.65, 0.275, 0.6, 0.275, 0.6, 0.225, 0.65, 0.225, 0.65, 0.275, 0.65, 0.275, 0.65, 0.225, 0.65, 0.225, 0.65, 0.275, 0.65, 0.275, 0.65, 0.275, 0.65, 0.2728, 0.6478, 0.2728, 0.6022, 0.275, 0.6, 0.225, 0.65, 0.2272, 0.6478, 0.2728, 0.6478, 0.275, 0.65, 0.0, 0.0, 0.0, 0.0, 0.0, 0.0, 0.0, 0.0, 0.0, 0.0, 0.0, 0.0, 0.0, 0.0, 0.0, 0.0, 0.0, 0.0, 0.0, 0.0, 0.0, 0.0, 0.0, 0.0, 0.0, 0.0, 0.0, 0.0, 0.0, 0.0, 0.0, 0.0, 0.0, 0.0, 0.0, 0.0, 0.0, 0.0, 0.0, 0.0, 0.0, 0.0, 0.0, 0.0, 0.0, 0.0, 0.0, 0.0, 0.0, 0.0, 0.0, 0.0, 0.0, 0.0, 0.0, 0.0, 0.0, 0.0, 0.0, 0.0, 0.0, 0.0, 0.0, 0.0, 0.0, 0.0, 0.0, 0.0, 0.0, 0.0, 0.0, 0.0, 0.0, 0.0, 0.0, 0.0, 0.0, 0.0, 0.0, 0.0, 0.0, 0.0, 0.0, 0.0, 0.0, 0.0, 0.0, 0.0, 0.0, 0.0, 0.0, 0.0, 0.0, 0.0, 0.0, 0.0, 0.0, 0.0, 0.0, 0.0, 0.0, 0.0, 0.0, 0.0, 0.0, 0.0, 0.0, 0.0, 0.0, 0.0, 0.0, 0.0, 0.0, 0.0, 0.0, 0.0, 0.0, 0.0, 0.0, 0.0, 0.125, 0.75, 0.375, 0.75, 0.375, 0.5, 0.2728, 0.6478, 0.2272, 0.6478, 0.2728, 0.6022, 0.0, 0.0, 0.0, 0.0, 0.0, 0.0, 0.0, 0.0, 0.0, 0.0, 0.0, 0.0, 0.0, 0.0, 0.0, 0.0, 0.0, 0.0, 0.0, 0.0, 0.0, 0.0, 0.0, 0.0, 0.0, 0.0, 0.0, 0.0, 0.0, 0.0, 0.0, 0.0, 0.0, 0.0, 0.0, 0.0, 0.0, 0.0, 0.0, 0.0, 0.0, 0.0, 0.0, 0.0, 0.0, 0.0, 0.0, 0.0, 0.0, 0.0, 0.0, 0.0, 0.0, 0.0, 0.0, 0.0, 0.0, 0.0, 0.0, 0.0, 0.0, 0.0, 0.0, 0.0, 0.0, 0.0, 0.0, 0.0, 0.0, 0.0, 0.0, 0.0, 0.0, 0.0, 0.0, 0.0, 0.0, 0.0, 0.0, 0.0, 0.0, 0.0, 0.0, 0.0, 0.0, 0.0, 0.0, 0.0, 0.0, 0.0, 0.0, 0.0, 0.0, 0.0, 0.0, 0.0, 0.0, 0.0, 0.0, 0.0, 0.0, 0.0, 0.0, 0.0, 0.0, 0.0, 0.0, 0.0, 0.0, 0.0, 0.0, 0.0, 0.314, 0.561, 0.375, 0.5, 0.375, 0.75, 0.314, 0.689, 0.186, 0.689, 0.125, 0.75, 0.125, 0.5, 0.186, 0.561, 0.314, 0.689, 0.375, 0.75, 0.125, 0.75, 0.186, 0.689, 0.186, 0.561, 0.125, 0.5, 0.375, 0.5, 0.314, 0.561, 0.314, 0.561, 0.314, 0.689, 0.186, 0.689, 0.186, 0.561, 0.314, 0.689, 0.314, 0.689, 0.314, 0.561, 0.314, 0.561, 0.314, 0.561, 0.314, 0.561, 0.186, 0.561, 0.186, 0.561, 0.186, 0.561, 0.186, 0.561, 0.186, 0.689, 0.186, 0.689])
me_beziercurve.materials.append(mat_baseyposte)
me_beziercurve.materials.append(mat_base_farol)
me_beziercurve.materials.append(mat_vidrio)
me_beziercurve.auto_texspace = False
me_beziercurve.update()

# ---- objects
ob_light = bpy.data.objects.new('Light', light_light)
ob_camera = bpy.data.objects.new('Camera', cam_camera)
ob_base = bpy.data.objects.new('Base', me_cube)
ob_poste = bpy.data.objects.new('Poste', me_circle_001)
ob_superior = bpy.data.objects.new('Superior', me_cube_001)
ob_point = bpy.data.objects.new('Point', light_point)
ob_point_001 = bpy.data.objects.new('Point.001', light_point_001)
ob_point_002 = bpy.data.objects.new('Point.002', light_point_002)
ob_beziercurve = bpy.data.objects.new('BezierCurve', me_beziercurve)

# ---- transforms, parenting, visibility, modifiers, constraints
ob_light.location = (4.076, 1.005, 5.904)
ob_light.rotation_euler = (0.6503, 0.05522, 1.866)
ob_light.lock_rotations_4d = False
ob_light.empty_display_type = 'ARROWS'
ob_light.color = (0.0, 0.0, 0.0, 0.0)
ob_light.lineart.crease_threshold = 0.0
ob_camera.location = (7.359, -6.926, 4.958)
ob_camera.rotation_euler = (1.109, 0.0, 0.8149)
ob_camera.lock_rotations_4d = False
ob_camera.empty_display_type = 'ARROWS'
ob_camera.color = (0.0, 0.0, 0.0, 0.0)
ob_camera.display_type = 'WIRE'
ob_camera.lineart.crease_threshold = 0.0
ob_base.location = (0.0, 0.0, 0.0)
ob_base.lock_rotations_4d = False
ob_base.empty_display_type = 'ARROWS'
ob_base.lineart.crease_threshold = 0.0
ob_poste.location = (0.0, 0.0, 0.0)
ob_superior.location = (0.0, 0.0, 0.0)
ob_superior.lock_rotations_4d = False
ob_superior.empty_display_type = 'ARROWS'
ob_superior.lineart.crease_threshold = 0.0
ob_point.location = (0.0, 0.0, 2.035)
ob_point_001.location = (0.5, 0.0, 2.035)
ob_point_002.location = (-0.5, 0.0, 2.035)
ob_beziercurve.location = (0.0, 0.0, 0.0)

# ---- collection membership
col_collection.objects.link(ob_light)
col_collection.objects.link(ob_camera)
col_farol.objects.link(ob_base)
col_farol.objects.link(ob_poste)
col_farol.objects.link(ob_superior)
col_farol.objects.link(ob_point)
col_farol.objects.link(ob_point_001)
col_farol.objects.link(ob_point_002)
col_farol.objects.link(ob_beziercurve)

# ---- scene / render settings (as saved in the file)
scene.camera = ob_camera
scene.frame_start = 1; scene.frame_end = 250; scene.frame_set(1)
scene.render.engine = 'BLENDER_EEVEE_NEXT'
scene.cycles.sampling_pattern = 'TABULATED_SOBOL'
scene.eevee.use_raytracing = True
scene.view_settings.view_transform = 'Filmic'
bpy.context.view_layer.update()
